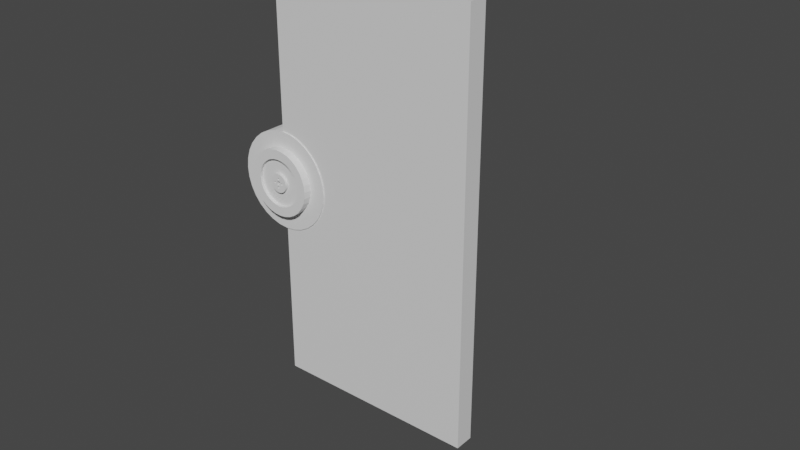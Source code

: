 # Source: CosmicDoorRight.blend  (saved by Blender 3.1.7; exported with 4.5.12 LTS)
import bpy
from mathutils import Matrix  # noqa: F401  (used for matrix-valued properties, if any)

bpy.ops.wm.read_factory_settings(use_empty=True)
scene = bpy.context.scene
scene.name = 'Scene'

# ---- collections
col_collection_1 = bpy.data.collections.new('Collection 1'); scene.collection.children.link(col_collection_1)

# ---- materials (node trees are filled in below, after node groups)
mat_material = bpy.data.materials.new('Material')
mat_material.alpha_threshold = 0.0
mat_material.use_transparent_shadow = False
mat_material.line_color = (0.0, 0.0, 0.0, 1.0)

# ---- material node trees
mat_material.use_nodes = True; mat_material.node_tree.nodes.clear()
_N = mat_material.node_tree.nodes; _L = mat_material.node_tree.links
n0 = _N.new('ShaderNodeOutputMaterial'); n0.name = 'Material Output'; n0.location = (300, 300)
n1 = _N.new('ShaderNodeBsdfPrincipled'); n1.name = 'Principled BSDF'; n1.location = (10, 300)
n1.distribution = 'GGX'
n1.subsurface_method = 'RANDOM_WALK_SKIN'
n1.inputs[2].default_value = 0.4
n1.inputs[3].default_value = 1.45
n1.inputs[27].default_value = (0.0, 0.0, 0.0, 1.0)
n1.inputs[28].default_value = 1.0
_L.new(n1.outputs[0], n0.inputs[0])
n0.is_active_output = True

# ---- world
world_world = bpy.data.worlds.new('World'); scene.world = world_world
world_world.use_nodes = True; world_world.node_tree.nodes.clear()
_N = world_world.node_tree.nodes; _L = world_world.node_tree.links
n0 = _N.new('ShaderNodeOutputWorld'); n0.name = 'World Output'; n0.location = (300, 300)
n1 = _N.new('ShaderNodeBackground'); n1.name = 'Background'; n1.location = (10, 300)
n1.inputs[0].default_value = (0.05088, 0.05088, 0.05088, 1.0)
_L.new(n1.outputs[0], n0.inputs[0])
n0.is_active_output = True
world_world.color = (0.05088, 0.05088, 0.05088)
world_world.use_sun_shadow = False
world_world.sun_shadow_jitter_overblur = 0.0

# ---- meshes
me_cube = bpy.data.meshes.new('Cube')
me_cube.from_pydata([(0.0, 0.0927, 4.0), (0.0, 0.0927, 0.001536), (0.0, -0.0927, 4.0), (0.0, -0.0927, -0.001536), (-2.0, 0.0927, 4.0), (-2.0, 0.0927, 0.001536), (-2.0, -0.0927, 4.0), (-2.0, -0.0927, -0.001536)], [], [(0, 4, 6, 2), (3, 2, 6, 7), (7, 6, 4, 5), (5, 1, 3, 7), (1, 0, 2, 3), (5, 4, 0, 1)])
_uv = me_cube.uv_layers.new(name='UVMap')
_uv.uv.foreach_set('vector', [0.625, 0.5, 0.875, 0.5, 0.875, 0.75, 0.625, 0.75, 0.375, 0.75, 0.625, 0.75, 0.625, 1.0, 0.375, 1.0, 0.375, 0.0, 0.625, 0.0, 0.625, 0.25, 0.375, 0.25, 0.125, 0.5, 0.375, 0.5, 0.375, 0.75, 0.125, 0.75, 0.375, 0.5, 0.625, 0.5, 0.625, 0.75, 0.375, 0.75, 0.375, 0.25, 0.625, 0.25, 0.625, 0.5, 0.375, 0.5])
me_cube.materials.append(mat_material)
me_cube.use_remesh_preserve_volume = False
me_cube.use_remesh_preserve_attributes = False
me_cube.use_mirror_vertex_groups = False
me_cube.update()
me_cylinder_002 = bpy.data.meshes.new('Cylinder.002')
me_cylinder_002.from_pydata([(0.08752, 0.02393, 0.1455), (-0.003191, 0.1112, 0.1454), (-0.003191, -0.06449, 0.1447), (-0.09046, 0.02393, 0.1455), (0.0, 1.0, -0.15), (0.0, 1.0, 0.15), (0.09219, 0.02347, 0.1455), (0.00148, 0.1107, 0.1454), (-0.08579, 0.02347, 0.1455), (-0.001803, 0.1917, 0.2593), (0.00148, -0.06495, 0.1447), (-0.04345, -0.0417, 0.1554), (0.005972, 0.1094, 0.1454), (0.005972, -0.06631, 0.1447), (-0.0813, 0.02211, 0.1455), (0.09669, 0.02211, 0.1455), (-0.04345, 0.0417, 0.1554), (3.228e-07, 0.4844, 0.2167), (0.1951, 0.9808, -0.15), (0.01011, 0.1072, 0.1454), (0.01011, -0.06852, 0.1447), (-0.07716, 0.01989, 0.1455), (0.1008, 0.01989, 0.1455), (0.03563, 0.188, 0.2593), (3.228e-07, 0.677, 0.2604), (0.01374, 0.1042, 0.1454), (-0.07353, 0.01692, 0.1455), (0.1045, 0.01692, 0.1455), (0.01374, -0.0715, 0.1447), (0.03994, -0.0417, 0.1554), (0.1951, 0.9808, 0.15), (-0.07055, 0.01329, 0.1455), (0.1074, 0.01329, 0.1455), (0.01672, 0.1006, 0.1454), (0.01672, -0.07513, 0.1447), (0.03994, 0.0417, 0.1554), (-0.06834, 0.009148, 0.1455), (0.01893, 0.09642, 0.1454), (0.07163, 0.1771, 0.2593), (0.1096, 0.009148, 0.1455), (0.01893, -0.07927, 0.1447), (0.3827, 0.9239, -0.15), (0.111, 0.004656, 0.1455), (-0.06698, 0.004656, 0.1455), (0.02029, 0.09193, 0.1454), (0.09449, 0.475, 0.2167), (0.02029, -0.08376, 0.1447), (0.1048, 0.1594, 0.2593), (0.3827, 0.9239, 0.15), (0.02075, -0.08843, 0.1447), (0.1115, -1.478e-05, 0.1455), (0.02075, 0.08725, 0.1454), (-0.06652, -1.478e-05, 0.1455), (0.1321, 0.6639, 0.2604), (-0.06698, -0.004686, 0.1455), (0.02029, 0.08258, 0.1454), (0.02029, -0.0931, 0.1447), (0.1339, 0.1355, 0.2593), (0.111, -0.004686, 0.1455), (0.5556, 0.8315, -0.15), (0.5556, 0.8315, 0.15), (-0.06834, -0.009177, 0.1455), (0.01893, 0.07809, 0.1454), (0.01893, -0.09759, 0.1447), (0.1096, -0.009177, 0.1455), (0.1578, 0.1064, 0.2593), (0.01672, 0.07395, 0.1454), (-0.07055, -0.01332, 0.1455), (0.01672, -0.1017, 0.1447), (0.1074, -0.01332, 0.1455), (0.1854, 0.4475, 0.2167), (0.7071, 0.7071, -0.15), (0.01374, -0.1054, 0.1447), (-0.07353, -0.01694, 0.1455), (0.1045, -0.01694, 0.1455), (0.1755, 0.07326, 0.2593), (0.01374, 0.07032, 0.1454), (0.2591, 0.6254, 0.2604), (0.01011, -0.1083, 0.1447), (0.01011, 0.06735, 0.1454), (0.7071, 0.7071, 0.15), (-0.07716, -0.01992, 0.1455), (0.1008, -0.01992, 0.1455), (0.1864, 0.03726, 0.2593), (0.09669, -0.02214, 0.1455), (-0.0813, -0.02214, 0.1455), (0.005972, -0.1106, 0.1447), (0.005972, 0.06513, 0.1454), (0.8315, 0.5556, -0.15), (0.1901, -0.000176, 0.2593), (0.09219, -0.0235, 0.1455), (-0.08579, -0.0235, 0.1455), (0.00148, -0.1119, 0.1447), (0.2691, 0.4027, 0.2167), (0.00148, 0.06377, 0.1454), (0.8315, 0.5556, 0.15), (0.08752, -0.02396, 0.1455), (-0.003191, -0.1124, 0.1447), (-0.003191, 0.06331, 0.1454), (0.3761, 0.5629, 0.2604), (-0.09046, -0.02396, 0.1455), (0.1864, -0.03761, 0.2593), (-0.007862, -0.1119, 0.1447), (0.08285, -0.0235, 0.1455), (-0.09513, -0.0235, 0.1455), (0.9239, 0.3827, -0.15), (-0.007862, 0.06377, 0.1454), (0.9239, 0.3827, 0.15), (-0.01235, 0.06513, 0.1454), (0.1755, -0.07361, 0.2593), (-0.01235, -0.1106, 0.1447), (0.07836, -0.02214, 0.1455), (-0.09962, -0.02214, 0.1455), (0.3425, 0.3425, 0.2167), (-0.01649, 0.06735, 0.1454), (0.9808, 0.1951, -0.15), (-0.1038, -0.01992, 0.1455), (-0.01649, -0.1083, 0.1447), (0.07422, -0.01992, 0.1455), (0.1578, -0.1068, 0.2593), (-0.02012, 0.07032, 0.1454), (-0.1074, -0.01694, 0.1455), (0.4787, 0.4787, 0.2604), (-0.02012, -0.1054, 0.1447), (0.07059, -0.01694, 0.1455), (0.1339, -0.1359, 0.2593), (-0.0231, 0.07395, 0.1454), (0.9808, 0.1951, 0.15), (-0.1104, -0.01332, 0.1455), (-0.0231, -0.1017, 0.1447), (0.06761, -0.01332, 0.1455), (1.0, -4.371e-08, -0.15), (0.1048, -0.1597, 0.2593), (-0.02531, 0.07809, 0.1454), (-0.1126, -0.009177, 0.1455), (-0.02531, -0.09759, 0.1447), (0.0654, -0.009177, 0.1455), (0.4027, 0.2691, 0.2167), (-0.02667, -0.0931, 0.1447), (-0.02667, 0.08258, 0.1454), (-0.1139, -0.004686, 0.1455), (0.5629, 0.3761, 0.2604), (0.06404, -0.004686, 0.1455), (0.07163, -0.1775, 0.2593), (0.06358, -1.478e-05, 0.1455), (1.0, -4.371e-08, 0.15), (-0.02713, -0.08843, 0.1447), (-0.1144, -1.478e-05, 0.1455), (-0.02713, 0.08725, 0.1454), (0.9808, -0.1951, -0.15), (0.4475, 0.1854, 0.2167), (-0.02667, -0.08376, 0.1447), (0.06404, 0.004656, 0.1455), (-0.1139, 0.004656, 0.1455), (-0.02667, 0.09193, 0.1454), (0.03563, -0.1884, 0.2593), (-0.02531, 0.09642, 0.1454), (0.0654, 0.009148, 0.1455), (-0.02531, -0.07927, 0.1447), (-0.1126, 0.009148, 0.1455), (0.9808, -0.1951, 0.15), (-0.001803, -0.1921, 0.2593), (0.06761, 0.01329, 0.1455), (-0.0231, -0.07513, 0.1447), (-0.1104, 0.01329, 0.1455), (0.6254, 0.2591, 0.2604), (-0.0231, 0.1006, 0.1454), (0.9239, -0.3827, -0.15), (-0.1074, 0.01692, 0.1455), (-0.02012, 0.1042, 0.1454), (-0.02012, -0.0715, 0.1447), (0.07059, 0.01692, 0.1455), (0.9239, -0.3827, 0.15), (-0.03924, -0.1884, 0.2593), (-0.01649, 0.1072, 0.1454), (-0.1038, 0.01989, 0.1455), (0.475, 0.09449, 0.2167), (0.07422, 0.01989, 0.1455), (-0.01649, -0.06852, 0.1447), (0.8315, -0.5556, -0.15), (0.07836, 0.02211, 0.1455), (-0.01235, -0.06631, 0.1447), (-0.07524, -0.1775, 0.2593), (-0.09962, 0.02211, 0.1455), (-0.01235, 0.1094, 0.1454), (0.8315, -0.5556, 0.15), (0.664, 0.1321, 0.2604), (-0.007862, 0.1107, 0.1454), (0.08285, 0.02347, 0.1455), (-0.09513, 0.02347, 0.1455), (-0.007862, -0.06495, 0.1447), (-0.1084, -0.1597, 0.2593), (0.7071, -0.7071, -0.15), (0.7071, -0.7071, 0.15), (-0.1375, -0.1359, 0.2593), (0.4844, -2.117e-08, 0.2167), (0.677, -2.959e-08, 0.2604), (-0.1614, -0.1068, 0.2593), (0.5556, -0.8315, -0.15), (0.5556, -0.8315, 0.15), (-0.1791, -0.07361, 0.2593), (0.3827, -0.9239, -0.15), (-0.19, -0.03761, 0.2593), (0.475, -0.09449, 0.2167), (0.664, -0.1321, 0.2604), (-0.1937, -0.000176, 0.2593), (0.3827, -0.9239, 0.15), (0.1951, -0.9808, -0.15), (0.4475, -0.1854, 0.2167), (-0.19, 0.03726, 0.2593), (0.1951, -0.9808, 0.15), (0.6254, -0.2591, 0.2604), (-0.1791, 0.07326, 0.2593), (-8.742e-08, -1.0, -0.15), (-8.742e-08, -1.0, 0.15), (-0.1614, 0.1064, 0.2593), (-0.1951, -0.9808, -0.15), (0.4027, -0.2691, 0.2167), (-0.1375, 0.1355, 0.2593), (0.5629, -0.3761, 0.2604), (-0.1951, -0.9808, 0.15), (-0.1084, 0.1594, 0.2593), (-0.3827, -0.9239, -0.15), (-0.07524, 0.1771, 0.2593), (0.3425, -0.3425, 0.2167), (-0.3827, -0.9239, 0.15), (-0.5556, -0.8315, -0.15), (-0.03924, 0.188, 0.2593), (0.4787, -0.4787, 0.2604), (-0.5556, -0.8315, 0.15), (0.2691, -0.4027, 0.2167), (-0.7071, -0.7071, -0.15), (-0.7071, -0.7071, 0.15), (0.3761, -0.5629, 0.2604), (-0.8315, -0.5556, -0.15), (0.1854, -0.4475, 0.2167), (-0.8315, -0.5556, 0.15), (-0.9239, -0.3827, -0.15), (0.2591, -0.6254, 0.2604), (-0.9239, -0.3827, 0.15), (0.09449, -0.475, 0.2167), (-0.9808, -0.1951, -0.15), (0.1321, -0.6639, 0.2604), (-0.9808, -0.1951, 0.15), (-1.0, 1.192e-08, -0.15), (-1.0, 1.192e-08, 0.15), (2.805e-07, -0.4844, 0.2167), (-0.9808, 0.1951, -0.15), (2.636e-07, -0.677, 0.2604), (-0.9808, 0.1951, 0.15), (-0.9239, 0.3827, -0.15), (-0.09449, -0.475, 0.2167), (-0.9239, 0.3827, 0.15), (-0.1321, -0.6639, 0.2604), (-0.8315, 0.5556, -0.15), (-0.8315, 0.5556, 0.15), (-0.1854, -0.4475, 0.2167), (-0.7071, 0.7071, -0.15), (-0.2591, -0.6254, 0.2604), (-0.7071, 0.7071, 0.15), (-0.5556, 0.8315, -0.15), (-0.2691, -0.4027, 0.2167), (-0.5556, 0.8315, 0.15), (-0.3761, -0.5629, 0.2604), (-0.3827, 0.9239, -0.15), (-0.3827, 0.9239, 0.15), (-0.3425, -0.3425, 0.2167), (-0.1951, 0.9808, -0.15), (-0.4787, -0.4787, 0.2604), (-0.1951, 0.9808, 0.15), (-0.4027, -0.2691, 0.2167), (-0.5629, -0.3761, 0.2604), (-0.4475, -0.1854, 0.2167), (-0.6254, -0.2591, 0.2604), (-0.475, -0.09449, 0.2167), (-0.6639, -0.1321, 0.2604), (-0.4844, 5.776e-09, 0.2167), (-0.677, 8.073e-09, 0.2604), (-0.475, 0.09449, 0.2167), (-0.6639, 0.1321, 0.2604), (-0.4475, 0.1854, 0.2167), (-0.6254, 0.2591, 0.2604), (-0.4027, 0.2691, 0.2167), (-0.5629, 0.3761, 0.2604), (-0.3425, 0.3425, 0.2167), (-0.4787, 0.4787, 0.2604), (-0.2691, 0.4027, 0.2167), (-0.3761, 0.5629, 0.2604), (-0.1854, 0.4475, 0.2167), (-0.2591, 0.6254, 0.2604), (-0.09449, 0.475, 0.2167), (-0.1321, 0.6639, 0.2604), (-0.1854, 0.4475, 0.2604), (-0.4475, -0.1854, 0.2604), (0.1854, -0.4475, 0.2604), (0.4475, 0.1854, 0.2604), (-0.4844, 5.776e-09, 0.2604), (-0.475, -0.09449, 0.2604), (-0.475, 0.09449, 0.2604), (-0.4475, 0.1854, 0.2604), (-0.3425, 0.3425, 0.2604), (-0.4027, -0.2691, 0.2604), (-0.4027, 0.2691, 0.2604), (-0.2691, -0.4027, 0.2604), (-0.1854, -0.4475, 0.2604), (3.228e-07, 0.4844, 0.2604), (0.1854, 0.4475, 0.2604), (0.09449, 0.475, 0.2604), (-0.09449, 0.475, 0.2604), (-0.3425, -0.3425, 0.2604), (-0.2691, 0.4027, 0.2604), (-0.09449, -0.475, 0.2604), (2.805e-07, -0.4844, 0.2604), (0.09449, -0.475, 0.2604), (0.2691, 0.4027, 0.2604), (0.2691, -0.4027, 0.2604), (0.4027, -0.2691, 0.2604), (0.4027, 0.2691, 0.2604), (0.4844, -2.117e-08, 0.2604), (0.475, 0.09449, 0.2604), (0.4475, -0.1854, 0.2604), (0.475, -0.09449, 0.2604), (0.3425, -0.3425, 0.2604), (0.3425, 0.3425, 0.2604), (-0.677, 8.073e-09, 0.15), (-0.6254, -0.2591, 0.15), (-0.6639, -0.1321, 0.15), (-0.6639, 0.1321, 0.15), (-0.5629, -0.3761, 0.15), (-0.5629, 0.3761, 0.15), (-0.6254, 0.2591, 0.15), (-0.4787, 0.4787, 0.15), (-0.3761, -0.5629, 0.15), (-0.3761, 0.5629, 0.15), (-0.1321, 0.6639, 0.15), (0.1321, 0.6639, 0.15), (3.228e-07, 0.677, 0.15), (-0.2591, 0.6254, 0.15), (-0.4787, -0.4787, 0.15), (-0.2591, -0.6254, 0.15), (2.636e-07, -0.677, 0.15), (0.1321, -0.6639, 0.15), (-0.1321, -0.6639, 0.15), (0.2591, 0.6254, 0.15), (0.3761, 0.5629, 0.15), (0.2591, -0.6254, 0.15), (0.5629, -0.3761, 0.15), (0.4787, -0.4787, 0.15), (0.5629, 0.3761, 0.15), (0.677, -2.959e-08, 0.15), (0.664, 0.1321, 0.15), (0.6254, -0.2591, 0.15), (0.664, -0.1321, 0.15), (0.6254, 0.2591, 0.15), (0.3761, -0.5629, 0.15), (0.4787, 0.4787, 0.15), (-0.1937, -0.000176, 0.2167), (-0.19, 0.03726, 0.2167), (-0.19, -0.03761, 0.2167), (-0.1614, -0.1068, 0.2167), (-0.1614, 0.1064, 0.2167), (-0.1375, -0.1359, 0.2167), (-0.1791, -0.07361, 0.2167), (-0.1791, 0.07326, 0.2167), (-0.1375, 0.1355, 0.2167), (-0.07524, -0.1775, 0.2167), (-0.1084, -0.1597, 0.2167), (-0.1084, 0.1594, 0.2167), (0.03563, -0.1884, 0.2167), (-0.001803, -0.1921, 0.2167), (0.1048, -0.1597, 0.2167), (0.07163, -0.1775, 0.2167), (-0.03924, -0.1884, 0.2167), (-0.07524, 0.1771, 0.2167), (-0.001803, 0.1917, 0.2167), (-0.03924, 0.188, 0.2167), (0.07163, 0.1771, 0.2167), (0.1048, 0.1594, 0.2167), (0.03563, 0.188, 0.2167), (0.1578, -0.1068, 0.2167), (0.1578, 0.1064, 0.2167), (0.1901, -0.000176, 0.2167), (0.1864, -0.03761, 0.2167), (0.1864, 0.03726, 0.2167), (0.1755, -0.07361, 0.2167), (0.1755, 0.07326, 0.2167), (0.1339, 0.1355, 0.2167), (0.1339, -0.1359, 0.2167), (-0.04345, -0.0417, 0.2593), (-0.04345, 0.0417, 0.2593), (0.03994, -0.0417, 0.2593), (0.03994, 0.0417, 0.2593), (-0.02713, -0.08843, 0.2593), (-0.02667, -0.0931, 0.2593), (-0.02667, -0.08376, 0.2593), (-0.02531, -0.09759, 0.2593), (-0.0231, -0.07513, 0.2593), (-0.0231, -0.1017, 0.2593), (-0.02531, -0.07927, 0.2593), (-0.02012, -0.1054, 0.2593), (-0.01817, -0.107, 0.2593), (-0.01649, -0.06852, 0.2593), (-0.007862, -0.1119, 0.2593), (-0.01235, -0.1106, 0.2593), (-0.007862, -0.06495, 0.2593), (-0.01649, -0.1083, 0.2593), (-0.01235, -0.06631, 0.2593), (-0.02012, -0.0715, 0.2593), (0.00148, -0.1119, 0.2593), (0.00148, -0.06495, 0.2593), (0.01011, -0.1083, 0.2593), (0.01011, -0.06852, 0.2593), (0.005972, -0.1106, 0.2593), (0.005972, -0.06631, 0.2593), (0.01672, -0.1017, 0.2593), (0.01672, -0.07513, 0.2593), (0.02075, -0.08843, 0.2593), (0.02029, -0.08376, 0.2593), (0.01893, -0.09759, 0.2593), (0.02029, -0.0931, 0.2593), (0.01893, -0.07927, 0.2593), (0.01374, -0.0715, 0.2593), (0.01374, -0.1054, 0.2593), (-0.003191, -0.1124, 0.2593), (-0.003191, -0.06449, 0.2593), (-0.003191, 0.1112, 0.2593), (0.00148, 0.1107, 0.2593), (0.005972, 0.1094, 0.2593), (0.01011, 0.1072, 0.2593), (0.01374, 0.1042, 0.2593), (0.01672, 0.1006, 0.2593), (0.01893, 0.09642, 0.2593), (0.02029, 0.09193, 0.2593), (0.02075, 0.08725, 0.2593), (0.02029, 0.08258, 0.2593), (0.01893, 0.07809, 0.2593), (0.01672, 0.07395, 0.2593), (0.01374, 0.07032, 0.2593), (0.01011, 0.06735, 0.2593), (0.005972, 0.06513, 0.2593), (0.00148, 0.06377, 0.2593), (-0.003191, 0.06331, 0.2593), (-0.007862, 0.06377, 0.2593), (-0.01235, 0.06513, 0.2593), (-0.01649, 0.06735, 0.2593), (-0.02012, 0.07032, 0.2593), (-0.0231, 0.07395, 0.2593), (-0.02531, 0.07809, 0.2593), (-0.02667, 0.08258, 0.2593), (-0.02713, 0.08725, 0.2593), (-0.02667, 0.09193, 0.2593), (-0.02531, 0.09642, 0.2593), (-0.0231, 0.1006, 0.2593), (-0.02012, 0.1042, 0.2593), (-0.01649, 0.1072, 0.2593), (-0.01235, 0.1094, 0.2593), (-0.007862, 0.1107, 0.2593), (0.08752, 0.02393, 0.2593), (0.09219, 0.02347, 0.2593), (0.09669, 0.02211, 0.2593), (0.1008, 0.01989, 0.2593), (0.1045, 0.01692, 0.2593), (0.1074, 0.01329, 0.2593), (0.1096, 0.009148, 0.2593), (0.111, 0.004656, 0.2593), (0.1115, -1.478e-05, 0.2593), (0.111, -0.004686, 0.2593), (0.1096, -0.009177, 0.2593), (0.1074, -0.01332, 0.2593), (0.1045, -0.01694, 0.2593), (0.1008, -0.01992, 0.2593), (0.09669, -0.02214, 0.2593), (0.09219, -0.0235, 0.2593), (0.08752, -0.02396, 0.2593), (0.08285, -0.0235, 0.2593), (0.07836, -0.02214, 0.2593), (0.07422, -0.01992, 0.2593), (0.07059, -0.01694, 0.2593), (0.06761, -0.01332, 0.2593), (0.0654, -0.009177, 0.2593), (0.06404, -0.004686, 0.2593), (0.06358, -1.478e-05, 0.2593), (0.06404, 0.004656, 0.2593), (0.0654, 0.009148, 0.2593), (0.06761, 0.01329, 0.2593), (0.07059, 0.01692, 0.2593), (0.07422, 0.01989, 0.2593), (0.07836, 0.02211, 0.2593), (0.08285, 0.02347, 0.2593), (-0.09046, 0.02393, 0.2593), (-0.08579, 0.02347, 0.2593), (-0.0813, 0.02211, 0.2593), (-0.07716, 0.01989, 0.2593), (-0.07353, 0.01692, 0.2593), (-0.07055, 0.01329, 0.2593), (-0.06834, 0.009148, 0.2593), (-0.06698, 0.004656, 0.2593), (-0.06652, -1.478e-05, 0.2593), (-0.06698, -0.004686, 0.2593), (-0.06834, -0.009177, 0.2593), (-0.07055, -0.01332, 0.2593), (-0.07353, -0.01694, 0.2593), (-0.07716, -0.01992, 0.2593), (-0.0813, -0.02214, 0.2593), (-0.08579, -0.0235, 0.2593), (-0.09046, -0.02396, 0.2593), (-0.09513, -0.0235, 0.2593), (-0.09962, -0.02214, 0.2593), (-0.1038, -0.01992, 0.2593), (-0.1074, -0.01694, 0.2593), (-0.1104, -0.01332, 0.2593), (-0.1126, -0.009177, 0.2593), (-0.1139, -0.004686, 0.2593), (-0.1144, -1.478e-05, 0.2593), (-0.1139, 0.004656, 0.2593), (-0.1126, 0.009148, 0.2593), (-0.1104, 0.01329, 0.2593), (-0.1074, 0.01692, 0.2593), (-0.1038, 0.01989, 0.2593), (-0.09962, 0.02211, 0.2593), (-0.09513, 0.02347, 0.2593)], [], [(4, 5, 30, 18), (18, 30, 48, 41), (41, 48, 60, 59), (59, 60, 80, 71), (71, 80, 95, 88), (88, 95, 107, 105), (105, 107, 127, 115), (115, 127, 145, 131), (131, 145, 160, 149), (149, 160, 172, 167), (167, 172, 185, 179), (179, 185, 193, 192), (192, 193, 199, 198), (198, 199, 206, 201), (201, 206, 210, 207), (207, 210, 214, 213), (213, 214, 220, 216), (216, 220, 225, 222), (222, 225, 229, 226), (226, 229, 232, 231), (231, 232, 236, 234), (234, 236, 239, 237), (237, 239, 243, 241), (241, 243, 245, 244), (244, 245, 249, 247), (247, 249, 252, 250), (250, 252, 255, 254), (254, 255, 259, 257), (257, 259, 262, 260), (260, 262, 265, 264), (343, 48, 30, 5, 269, 265, 262, 259, 255, 252, 249, 245, 243, 239, 236, 232, 229, 225, 220, 214, 210, 206, 199, 193, 185, 172, 351, 346, 347, 354, 345, 341, 340, 342, 339, 332, 338, 328, 325, 326, 324, 327, 330, 329, 331, 333, 337, 334, 336, 335), (352, 351, 172, 160, 145, 127, 107, 95, 80, 60, 48, 343, 344, 355, 348, 353, 350, 349), (264, 265, 269, 267), (267, 269, 5, 4), (267, 4, 18, 41, 59, 71, 88, 105, 115, 131, 149, 167, 179, 192, 198, 201, 207, 213, 216, 222, 226, 231, 234, 237, 241, 244, 247, 250, 254, 257, 260, 264), (336, 24, 53, 335), (335, 53, 77, 343), (343, 77, 99, 344), (344, 99, 122, 355), (355, 122, 141, 348), (348, 141, 165, 353), (353, 165, 186, 350), (350, 186, 196, 349), (349, 196, 204, 352), (352, 204, 211, 351), (351, 211, 219, 346), (346, 219, 228, 347), (347, 228, 233, 354), (354, 233, 238, 345), (345, 238, 242, 341), (341, 242, 248, 340), (340, 248, 253, 342), (342, 253, 258, 339), (339, 258, 263, 332), (332, 263, 268, 338), (338, 268, 271, 328), (328, 271, 273, 325), (325, 273, 275, 326), (326, 275, 277, 324), (324, 277, 279, 327), (327, 279, 281, 330), (330, 281, 283, 329), (329, 283, 285, 331), (331, 285, 287, 333), (333, 287, 289, 337), (317, 295, 165, 141, 122, 99, 77, 53, 24, 291, 289, 287, 285, 283, 281, 279, 277, 275, 273, 271, 268, 263, 258, 304, 303, 309, 301, 293, 297, 296, 298, 299, 302, 300, 310, 292, 308, 305, 307, 306, 314, 323), (311, 304, 258, 253, 248, 242, 238, 233, 228, 219, 211, 204, 196, 186, 165, 295, 319, 318, 321, 320, 316, 322, 315, 294, 313, 312), (337, 289, 291, 334), (334, 291, 24, 336), (305, 17, 45, 307), (307, 45, 70, 306), (306, 70, 93, 314), (314, 93, 113, 323), (113, 137, 317, 323), (137, 150, 295, 317), (150, 176, 319, 295), (176, 195, 318, 319), (195, 203, 321, 318), (203, 208, 320, 321), (208, 217, 316, 320), (217, 224, 322, 316), (224, 230, 315, 322), (230, 235, 294, 315), (235, 240, 313, 294), (240, 246, 312, 313), (246, 251, 311, 312), (251, 256, 304, 311), (256, 261, 303, 304), (261, 266, 309, 303), (309, 266, 270, 301), (301, 270, 272, 293), (293, 272, 274, 297), (297, 274, 276, 296), (296, 276, 278, 298), (298, 278, 280, 299), (299, 280, 282, 302), (302, 282, 284, 300), (300, 284, 286, 310), (310, 286, 288, 292), (292, 288, 290, 308), (308, 290, 17, 305), (280, 278, 276, 274, 272, 270, 359, 362, 358, 356, 357, 363, 360, 364, 367, 286, 284, 282), (270, 266, 261, 256, 251, 246, 240, 235, 230, 224, 217, 208, 203, 195, 176, 150, 137, 113, 93, 70, 45, 17, 290, 288, 286, 367, 373, 375, 374, 378, 376, 377, 386, 380, 385, 383, 381, 382, 384, 379, 387, 370, 371, 368, 369, 372, 365, 366, 361, 359), (374, 9, 23, 378), (378, 23, 38, 376), (376, 38, 47, 377), (377, 47, 57, 386), (386, 57, 65, 380), (380, 65, 75, 385), (385, 75, 83, 383), (383, 83, 89, 381), (381, 89, 101, 382), (382, 101, 109, 384), (384, 109, 119, 379), (379, 119, 125, 387), (387, 125, 132, 370), (370, 132, 143, 371), (371, 143, 155, 368), (368, 155, 161, 369), (369, 161, 173, 372), (372, 173, 182, 365), (365, 182, 191, 366), (366, 191, 194, 361), (361, 194, 197, 359), (359, 197, 200, 362), (362, 200, 202, 358), (358, 202, 205, 356), (356, 205, 209, 357), (357, 209, 212, 363), (363, 212, 215, 360), (360, 215, 218, 364), (364, 218, 221, 367), (221, 223, 373, 367), (485, 391, 390, 477, 478, 479, 480, 481, 482, 483, 484), (477, 390, 388, 407, 401, 406, 404, 424, 409, 413, 411, 421, 415, 420, 417, 416, 419, 418, 414, 422, 410, 412, 408, 423, 402, 403, 405, 400, 182, 173, 161, 155, 143, 132, 125, 119, 109, 101, 89, 83, 75, 65, 391, 485, 486, 487, 488, 457, 458, 459, 460, 461, 462, 463, 464, 465, 466, 467, 468, 469, 470, 471, 472, 473, 474, 475, 476), (501, 388, 389, 493, 494, 495, 496, 497, 498, 499, 500), (388, 501, 502, 503, 504, 505, 506, 507, 508, 509, 510, 511, 512, 513, 514, 515, 516, 517, 518, 519, 520, 489, 490, 491, 492, 493, 389, 221, 218, 215, 212, 209, 205, 202, 200, 197, 194, 191, 182, 400, 399, 397, 395, 393, 392, 394, 398, 396, 407), (445, 389, 391, 65, 57, 47, 38, 23, 9, 227, 223, 454, 455, 456, 425, 426, 427, 428, 429, 430, 431, 432, 433, 434, 435, 436, 437, 438, 439, 440, 441, 442, 443, 444), (454, 223, 221, 389, 445, 446, 447, 448, 449, 450, 451, 452, 453), (373, 223, 227, 375), (375, 227, 9, 374), (388, 11, 16, 389), (11, 29, 35, 16), (35, 29, 390, 391), (29, 11, 388, 390), (389, 16, 35, 391), (425, 1, 7, 426), (426, 7, 12, 427), (427, 12, 19, 428), (428, 19, 25, 429), (25, 33, 430, 429), (33, 37, 431, 430), (37, 44, 432, 431), (44, 51, 433, 432), (51, 55, 434, 433), (55, 62, 435, 434), (62, 66, 436, 435), (66, 76, 437, 436), (76, 79, 438, 437), (79, 87, 439, 438), (87, 94, 440, 439), (94, 98, 441, 440), (98, 106, 442, 441), (106, 108, 443, 442), (108, 114, 444, 443), (114, 120, 445, 444), (445, 120, 126, 446), (446, 126, 133, 447), (447, 133, 139, 448), (448, 139, 148, 449), (449, 148, 154, 450), (450, 154, 156, 451), (451, 156, 166, 452), (452, 166, 169, 453), (453, 169, 174, 454), (454, 174, 184, 455), (455, 184, 187, 456), (456, 187, 1, 425), (126, 120, 114, 108, 106, 98, 94, 87, 79, 76, 66, 62, 55, 51, 44, 37, 33, 25, 19, 12, 7, 1, 187, 184, 174, 169, 166, 156, 154, 148, 139, 133), (424, 2, 10, 409), (409, 10, 13, 413), (413, 13, 20, 411), (411, 20, 28, 421), (28, 34, 415, 421), (34, 40, 420, 415), (40, 46, 417, 420), (46, 49, 416, 417), (49, 56, 419, 416), (56, 63, 418, 419), (63, 68, 414, 418), (68, 72, 422, 414), (72, 78, 410, 422), (78, 86, 412, 410), (86, 92, 408, 412), (92, 97, 423, 408), (97, 102, 402, 423), (102, 110, 403, 402), (110, 117, 405, 403), (117, 123, 399, 400, 405), (399, 123, 129, 397), (397, 129, 135, 395), (395, 135, 138, 393), (393, 138, 146, 392), (392, 146, 151, 394), (394, 151, 158, 398), (398, 158, 163, 396), (396, 163, 170, 407), (407, 170, 178, 401), (401, 178, 181, 406), (406, 181, 190, 404), (404, 190, 2, 424), (129, 123, 117, 110, 102, 97, 92, 86, 78, 72, 68, 63, 56, 49, 46, 40, 34, 28, 20, 13, 10, 2, 190, 181, 178, 170, 163, 158, 151, 146, 138, 135), (457, 0, 6, 458), (458, 6, 15, 459), (459, 15, 22, 460), (460, 22, 27, 461), (27, 32, 462, 461), (32, 39, 463, 462), (39, 42, 464, 463), (42, 50, 465, 464), (50, 58, 466, 465), (58, 64, 467, 466), (64, 69, 468, 467), (69, 74, 469, 468), (74, 82, 470, 469), (82, 84, 471, 470), (84, 90, 472, 471), (90, 96, 473, 472), (96, 103, 474, 473), (103, 111, 475, 474), (111, 118, 476, 475), (118, 124, 477, 476), (477, 124, 130, 478), (478, 130, 136, 479), (479, 136, 142, 480), (480, 142, 144, 481), (481, 144, 152, 482), (482, 152, 157, 483), (483, 157, 162, 484), (484, 162, 171, 485), (485, 171, 177, 486), (486, 177, 180, 487), (487, 180, 188, 488), (488, 188, 0, 457), (130, 124, 118, 111, 103, 96, 90, 84, 82, 74, 69, 64, 58, 50, 42, 39, 32, 27, 22, 15, 6, 0, 188, 180, 177, 171, 162, 157, 152, 144, 142, 136), (489, 3, 8, 490), (490, 8, 14, 491), (491, 14, 21, 492), (492, 21, 26, 493), (26, 31, 494, 493), (31, 36, 495, 494), (36, 43, 496, 495), (43, 52, 497, 496), (52, 54, 498, 497), (54, 61, 499, 498), (61, 67, 500, 499), (67, 73, 501, 500), (73, 81, 502, 501), (81, 85, 503, 502), (85, 91, 504, 503), (91, 100, 505, 504), (100, 104, 506, 505), (104, 112, 507, 506), (112, 116, 508, 507), (116, 121, 509, 508), (509, 121, 128, 510), (510, 128, 134, 511), (511, 134, 140, 512), (512, 140, 147, 513), (513, 147, 153, 514), (514, 153, 159, 515), (515, 159, 164, 516), (516, 164, 168, 517), (517, 168, 175, 518), (518, 175, 183, 519), (519, 183, 189, 520), (520, 189, 3, 489), (128, 121, 116, 112, 104, 100, 91, 85, 81, 73, 67, 61, 54, 52, 43, 36, 31, 26, 21, 14, 8, 3, 189, 183, 175, 168, 164, 159, 153, 147, 140, 134)])
_uv = me_cylinder_002.uv_layers.new(name='UVMap')
_uv.uv.foreach_set('vector', [1.0, 0.5, 1.0, 1.0, 0.9688, 1.0, 0.9688, 0.5, 0.9688, 0.5, 0.9688, 1.0, 0.9375, 1.0, 0.9375, 0.5, 0.9375, 0.5, 0.9375, 1.0, 0.9062, 1.0, 0.9062, 0.5, 0.9062, 0.5, 0.9062, 1.0, 0.875, 1.0, 0.875, 0.5, 0.875, 0.5, 0.875, 1.0, 0.8438, 1.0, 0.8438, 0.5, 0.8438, 0.5, 0.8438, 1.0, 0.8125, 1.0, 0.8125, 0.5, 0.8125, 0.5, 0.8125, 1.0, 0.7812, 1.0, 0.7812, 0.5, 0.7812, 0.5, 0.7812, 1.0, 0.75, 1.0, 0.75, 0.5, 0.75, 0.5, 0.75, 1.0, 0.7188, 1.0, 0.7188, 0.5, 0.7188, 0.5, 0.7188, 1.0, 0.6875, 1.0, 0.6875, 0.5, 0.6875, 0.5, 0.6875, 1.0, 0.6562, 1.0, 0.6562, 0.5, 0.6562, 0.5, 0.6562, 1.0, 0.625, 1.0, 0.625, 0.5, 0.625, 0.5, 0.625, 1.0, 0.5938, 1.0, 0.5938, 0.5, 0.5938, 0.5, 0.5938, 1.0, 0.5625, 1.0, 0.5625, 0.5, 0.5625, 0.5, 0.5625, 1.0, 0.5312, 1.0, 0.5312, 0.5, 0.5312, 0.5, 0.5312, 1.0, 0.5, 1.0, 0.5, 0.5, 0.5, 0.5, 0.5, 1.0, 0.4688, 1.0, 0.4688, 0.5, 0.4688, 0.5, 0.4688, 1.0, 0.4375, 1.0, 0.4375, 0.5, 0.4375, 0.5, 0.4375, 1.0, 0.4062, 1.0, 0.4062, 0.5, 0.4062, 0.5, 0.4062, 1.0, 0.375, 1.0, 0.375, 0.5, 0.375, 0.5, 0.375, 1.0, 0.3438, 1.0, 0.3438, 0.5, 0.3438, 0.5, 0.3438, 1.0, 0.3125, 1.0, 0.3125, 0.5, 0.3125, 0.5, 0.3125, 1.0, 0.2812, 1.0, 0.2812, 0.5, 0.2812, 0.5, 0.2812, 1.0, 0.25, 1.0, 0.25, 0.5, 0.25, 0.5, 0.25, 1.0, 0.2188, 1.0, 0.2188, 0.5, 0.2188, 0.5, 0.2188, 1.0, 0.1875, 1.0, 0.1875, 0.5, 0.1875, 0.5, 0.1875, 1.0, 0.1562, 1.0, 0.1562, 0.5, 0.1562, 0.5, 0.1562, 1.0, 0.125, 1.0, 0.125, 0.5, 0.125, 0.5, 0.125, 1.0, 0.09375, 1.0, 0.09375, 0.5, 0.09375, 0.5, 0.09375, 1.0, 0.0625, 1.0, 0.0625, 0.5, 0.3122, 0.4001, 0.3418, 0.4717, 0.2968, 0.4854, 0.25, 0.49, 0.2032, 0.4854, 0.1582, 0.4717, 0.1167, 0.4496, 0.08029, 0.4197, 0.05045, 0.3833, 0.02827, 0.3418, 0.01461, 0.2968, 0.01, 0.25, 0.01461, 0.2032, 0.02827, 0.1582, 0.05045, 0.1167, 0.08029, 0.08029, 0.1167, 0.05045, 0.1582, 0.02827, 0.2032, 0.01461, 0.25, 0.01, 0.2968, 0.01461, 0.3418, 0.02827, 0.3833, 0.05045, 0.4197, 0.08029, 0.4496, 0.1167, 0.4717, 0.1582, 0.4001, 0.1878, 0.3851, 0.1597, 0.3649, 0.1351, 0.3403, 0.1149, 0.3122, 0.0999, 0.2817, 0.09065, 0.25, 0.08753, 0.2183, 0.09065, 0.1878, 0.0999, 0.1597, 0.1149, 0.1351, 0.1351, 0.1149, 0.1597, 0.0999, 0.1878, 0.09065, 0.2183, 0.08753, 0.25, 0.09065, 0.2817, 0.0999, 0.3122, 0.1149, 0.3403, 0.1351, 0.3649, 0.1597, 0.3851, 0.1878, 0.4001, 0.2183, 0.4093, 0.25, 0.4125, 0.2817, 0.4093, 0.4093, 0.2183, 0.4001, 0.1878, 0.4717, 0.1582, 0.4854, 0.2032, 0.49, 0.25, 0.4854, 0.2968, 0.4717, 0.3418, 0.4496, 0.3833, 0.4197, 0.4197, 0.3833, 0.4496, 0.3418, 0.4717, 0.3122, 0.4001, 0.3403, 0.3851, 0.3649, 0.3649, 0.3851, 0.3403, 0.4001, 0.3122, 0.4093, 0.2817, 0.4125, 0.25, 0.0625, 0.5, 0.0625, 1.0, 0.03125, 1.0, 0.03125, 0.5, 0.03125, 0.5, 0.03125, 1.0, 0.0, 1.0, 0.0, 0.5, 0.7032, 0.4854, 0.75, 0.49, 0.7968, 0.4854, 0.8418, 0.4717, 0.8833, 0.4496, 0.9197, 0.4197, 0.9496, 0.3833, 0.9717, 0.3418, 0.9854, 0.2968, 0.99, 0.25, 0.9854, 0.2032, 0.9717, 0.1582, 0.9496, 0.1167, 0.9197, 0.08029, 0.8833, 0.05045, 0.8418, 0.02827, 0.7968, 0.01461, 0.75, 0.01, 0.7032, 0.01461, 0.6582, 0.02827, 0.6167, 0.05045, 0.5803, 0.08029, 0.5504, 0.1167, 0.5283, 0.1582, 0.5146, 0.2032, 0.51, 0.25, 0.5146, 0.2968, 0.5283, 0.3418, 0.5504, 0.3833, 0.5803, 0.4197, 0.6167, 0.4496, 0.6582, 0.4717, 1.0, 0.5952, 1.0, 1.0, 0.9688, 1.0, 0.9688, 0.5952, 0.9688, 0.5952, 0.9688, 1.0, 0.9375, 1.0, 0.9375, 0.5952, 0.9375, 0.5952, 0.9375, 1.0, 0.9062, 1.0, 0.9062, 0.5952, 0.9062, 0.5952, 0.9062, 1.0, 0.875, 1.0, 0.875, 0.5952, 0.875, 0.5952, 0.875, 1.0, 0.8438, 1.0, 0.8438, 0.5952, 0.8438, 0.5952, 0.8438, 1.0, 0.8125, 1.0, 0.8125, 0.5952, 0.8125, 0.5952, 0.8125, 1.0, 0.7812, 1.0, 0.7812, 0.5952, 0.7812, 0.5952, 0.7812, 1.0, 0.75, 1.0, 0.75, 0.5952, 0.75, 0.5952, 0.75, 1.0, 0.7188, 1.0, 0.7188, 0.5952, 0.7188, 0.5952, 0.7188, 1.0, 0.6875, 1.0, 0.6875, 0.5952, 0.6875, 0.5952, 0.6875, 1.0, 0.6562, 1.0, 0.6562, 0.5952, 0.6562, 0.5952, 0.6562, 1.0, 0.625, 1.0, 0.625, 0.5952, 0.625, 0.5952, 0.625, 1.0, 0.5938, 1.0, 0.5938, 0.5952, 0.5938, 0.5952, 0.5938, 1.0, 0.5625, 1.0, 0.5625, 0.5952, 0.5625, 0.5952, 0.5625, 1.0, 0.5312, 1.0, 0.5312, 0.5952, 0.5312, 0.5952, 0.5312, 1.0, 0.5, 1.0, 0.5, 0.5952, 0.5, 0.5952, 0.5, 1.0, 0.4688, 1.0, 0.4688, 0.5952, 0.4687, 0.5952, 0.4688, 1.0, 0.4375, 1.0, 0.4375, 0.5952, 0.4375, 0.5952, 0.4375, 1.0, 0.4062, 1.0, 0.4062, 0.5952, 0.4062, 0.5952, 0.4062, 1.0, 0.375, 1.0, 0.375, 0.5952, 0.375, 0.5952, 0.375, 1.0, 0.3438, 1.0, 0.3438, 0.5952, 0.3438, 0.5952, 0.3438, 1.0, 0.3125, 1.0, 0.3125, 0.5952, 0.3125, 0.5952, 0.3125, 1.0, 0.2812, 1.0, 0.2812, 0.5952, 0.2812, 0.5952, 0.2812, 1.0, 0.25, 1.0, 0.25, 0.5952, 0.25, 0.5952, 0.25, 1.0, 0.2188, 1.0, 0.2188, 0.5952, 0.2188, 0.5952, 0.2188, 1.0, 0.1875, 1.0, 0.1875, 0.5952, 0.1875, 0.5952, 0.1875, 1.0, 0.1562, 1.0, 0.1562, 0.5952, 0.1562, 0.5952, 0.1562, 1.0, 0.125, 1.0, 0.125, 0.5952, 0.125, 0.5952, 0.125, 1.0, 0.09375, 1.0, 0.09375, 0.5952, 0.09375, 0.5952, 0.09375, 1.0, 0.0625, 1.0, 0.0625, 0.5952, 0.3928, 0.3454, 0.4086, 0.3157, 0.4717, 0.3418, 0.4496, 0.3833, 0.4197, 0.4197, 0.3833, 0.4496, 0.3418, 0.4717, 0.2968, 0.4854, 0.25, 0.49, 0.2032, 0.4854, 0.1582, 0.4717, 0.1167, 0.4496, 0.08029, 0.4197, 0.05045, 0.3833, 0.02827, 0.3418, 0.01461, 0.2968, 0.01, 0.25, 0.01461, 0.2032, 0.02827, 0.1582, 0.05045, 0.1167, 0.08029, 0.08029, 0.1167, 0.05045, 0.1582, 0.02827, 0.1843, 0.09135, 0.1546, 0.1072, 0.1286, 0.1286, 0.1072, 0.1546, 0.09135, 0.1843, 0.08158, 0.2165, 0.07828, 0.25, 0.08158, 0.2835, 0.09135, 0.3157, 0.1072, 0.3454, 0.1286, 0.3714, 0.1546, 0.3928, 0.1843, 0.4086, 0.2165, 0.4184, 0.25, 0.4217, 0.2835, 0.4184, 0.3157, 0.4086, 0.3454, 0.3928, 0.3714, 0.3714, 0.2165, 0.08158, 0.1843, 0.09135, 0.1582, 0.02827, 0.2032, 0.01461, 0.25, 0.01, 0.2968, 0.01461, 0.3418, 0.02827, 0.3833, 0.05045, 0.4197, 0.08029, 0.4496, 0.1167, 0.4717, 0.1582, 0.4854, 0.2032, 0.49, 0.25, 0.4854, 0.2968, 0.4717, 0.3418, 0.4086, 0.3157, 0.4184, 0.2835, 0.4217, 0.25, 0.4184, 0.2165, 0.4086, 0.1843, 0.3928, 0.1546, 0.3714, 0.1286, 0.3454, 0.1072, 0.3157, 0.09135, 0.2835, 0.08158, 0.25, 0.07828, 0.0625, 0.5952, 0.0625, 1.0, 0.03125, 1.0, 0.03125, 0.5952, 0.03125, 0.5952, 0.03125, 1.0, 0.0, 1.0, 0.0, 0.5952, 1.0, 0.724, 1.0, 0.5, 0.9688, 0.5, 0.9688, 0.724, 0.9688, 0.724, 0.9688, 0.5, 0.9375, 0.5, 0.9375, 0.724, 0.9375, 0.724, 0.9375, 0.5, 0.9062, 0.5, 0.9062, 0.724, 0.9062, 0.724, 0.9062, 0.5, 0.875, 0.5, 0.875, 0.724, 0.875, 0.5, 0.8438, 0.5, 0.8438, 0.724, 0.875, 0.724, 0.8438, 0.5, 0.8125, 0.5, 0.8125, 0.724, 0.8438, 0.724, 0.8125, 0.5, 0.7812, 0.5, 0.7812, 0.724, 0.8125, 0.724, 0.7812, 0.5, 0.75, 0.5, 0.75, 0.724, 0.7812, 0.724, 0.75, 0.5, 0.7188, 0.5, 0.7188, 0.724, 0.75, 0.724, 0.7188, 0.5, 0.6875, 0.5, 0.6875, 0.724, 0.7188, 0.724, 0.6875, 0.5, 0.6562, 0.5, 0.6562, 0.724, 0.6875, 0.724, 0.6562, 0.5, 0.625, 0.5, 0.625, 0.724, 0.6562, 0.724, 0.625, 0.5, 0.5938, 0.5, 0.5938, 0.724, 0.625, 0.724, 0.5938, 0.5, 0.5625, 0.5, 0.5625, 0.724, 0.5938, 0.724, 0.5625, 0.5, 0.5312, 0.5, 0.5312, 0.724, 0.5625, 0.724, 0.5312, 0.5, 0.5, 0.5, 0.5, 0.724, 0.5312, 0.724, 0.5, 0.5, 0.4688, 0.5, 0.4688, 0.724, 0.5, 0.724, 0.4688, 0.5, 0.4375, 0.5, 0.4375, 0.724, 0.4688, 0.724, 0.4375, 0.5, 0.4062, 0.5, 0.4062, 0.724, 0.4375, 0.724, 0.4062, 0.5, 0.375, 0.5, 0.375, 0.724, 0.4062, 0.724, 0.375, 0.724, 0.375, 0.5, 0.3438, 0.5, 0.3438, 0.724, 0.3438, 0.724, 0.3438, 0.5, 0.3125, 0.5, 0.3125, 0.724, 0.3125, 0.724, 0.3125, 0.5, 0.2812, 0.5, 0.2812, 0.724, 0.2812, 0.724, 0.2812, 0.5, 0.25, 0.5, 0.25, 0.724, 0.25, 0.724, 0.25, 0.5, 0.2188, 0.5, 0.2188, 0.724, 0.2188, 0.724, 0.2188, 0.5, 0.1875, 0.5, 0.1875, 0.724, 0.1875, 0.724, 0.1875, 0.5, 0.1562, 0.5, 0.1562, 0.724, 0.1562, 0.724, 0.1562, 0.5, 0.125, 0.5, 0.125, 0.724, 0.125, 0.724, 0.125, 0.5, 0.09375, 0.5, 0.09375, 0.724, 0.09375, 0.724, 0.09375, 0.5, 0.0625, 0.5, 0.0625, 0.724, 0.0625, 0.724, 0.0625, 0.5, 0.03125, 0.5, 0.03125, 0.724, 0.03125, 0.724, 0.03125, 0.5, 0.0, 0.5, 0.0, 0.724, 0.5283, 0.3418, 0.5146, 0.2968, 0.51, 0.25, 0.5146, 0.2032, 0.5283, 0.1582, 0.5504, 0.1167, 0.67, 0.1971, 0.6613, 0.2135, 0.6558, 0.2314, 0.654, 0.2499, 0.6558, 0.2685, 0.6613, 0.2863, 0.67, 0.3027, 0.6819, 0.3171, 0.6963, 0.329, 0.6167, 0.4496, 0.5803, 0.4197, 0.5504, 0.3833, 0.5504, 0.1167, 0.5803, 0.08029, 0.6167, 0.05045, 0.6582, 0.02827, 0.7032, 0.01461, 0.75, 0.01, 0.7968, 0.01461, 0.8418, 0.02827, 0.8833, 0.05045, 0.9197, 0.08029, 0.9496, 0.1167, 0.9717, 0.1582, 0.9854, 0.2032, 0.99, 0.25, 0.9854, 0.2968, 0.9717, 0.3418, 0.9496, 0.3833, 0.9197, 0.4197, 0.8833, 0.4496, 0.8418, 0.4717, 0.7968, 0.4854, 0.75, 0.49, 0.7032, 0.4854, 0.6582, 0.4717, 0.6167, 0.4496, 0.6963, 0.329, 0.7127, 0.3378, 0.7306, 0.3432, 0.7491, 0.345, 0.7677, 0.3432, 0.7855, 0.3378, 0.8019, 0.329, 0.8163, 0.3171, 0.8282, 0.3027, 0.837, 0.2863, 0.8424, 0.2685, 0.8442, 0.2499, 0.8424, 0.2314, 0.837, 0.2135, 0.8282, 0.1971, 0.8163, 0.1827, 0.8019, 0.1709, 0.7855, 0.1621, 0.7677, 0.1567, 0.7491, 0.1548, 0.7306, 0.1567, 0.7127, 0.1621, 0.6963, 0.1709, 0.6819, 0.1827, 0.67, 0.1971, 1.0, 0.9393, 1.0, 1.0, 0.9688, 1.0, 0.9688, 0.9393, 0.9688, 0.9393, 0.9688, 1.0, 0.9375, 1.0, 0.9375, 0.9393, 0.9375, 0.9393, 0.9375, 1.0, 0.9062, 1.0, 0.9062, 0.9393, 0.9062, 0.9393, 0.9062, 1.0, 0.875, 1.0, 0.875, 0.9393, 0.875, 0.9393, 0.875, 1.0, 0.8438, 1.0, 0.8438, 0.9393, 0.8438, 0.9393, 0.8438, 1.0, 0.8125, 1.0, 0.8125, 0.9393, 0.8125, 0.9393, 0.8125, 1.0, 0.7812, 1.0, 0.7812, 0.9393, 0.7812, 0.9393, 0.7812, 1.0, 0.75, 1.0, 0.75, 0.9393, 0.75, 0.9393, 0.75, 1.0, 0.7188, 1.0, 0.7188, 0.9393, 0.7188, 0.9393, 0.7188, 1.0, 0.6875, 1.0, 0.6875, 0.9393, 0.6875, 0.9393, 0.6875, 1.0, 0.6562, 1.0, 0.6562, 0.9393, 0.6562, 0.9393, 0.6562, 1.0, 0.625, 1.0, 0.625, 0.9393, 0.625, 0.9393, 0.625, 1.0, 0.5938, 1.0, 0.5937, 0.9393, 0.5938, 0.9393, 0.5938, 1.0, 0.5625, 1.0, 0.5625, 0.9393, 0.5625, 0.9393, 0.5625, 1.0, 0.5312, 1.0, 0.5312, 0.9393, 0.5312, 0.9393, 0.5312, 1.0, 0.5, 1.0, 0.5, 0.9393, 0.5, 0.9393, 0.5, 1.0, 0.4688, 1.0, 0.4687, 0.9393, 0.4688, 0.9393, 0.4688, 1.0, 0.4375, 1.0, 0.4375, 0.9393, 0.4375, 0.9393, 0.4375, 1.0, 0.4062, 1.0, 0.4062, 0.9393, 0.4062, 0.9393, 0.4062, 1.0, 0.375, 1.0, 0.375, 0.9393, 0.375, 0.9393, 0.375, 1.0, 0.3438, 1.0, 0.3438, 0.9393, 0.3438, 0.9393, 0.3438, 1.0, 0.3125, 1.0, 0.3125, 0.9393, 0.3125, 0.9393, 0.3125, 1.0, 0.2812, 1.0, 0.2812, 0.9393, 0.2812, 0.9393, 0.2812, 1.0, 0.25, 1.0, 0.25, 0.9393, 0.25, 0.9393, 0.25, 1.0, 0.2188, 1.0, 0.2188, 0.9393, 0.2188, 0.9393, 0.2188, 1.0, 0.1875, 1.0, 0.1875, 0.9393, 0.1875, 0.9393, 0.1875, 1.0, 0.1562, 1.0, 0.1562, 0.9393, 0.1562, 0.9393, 0.1562, 1.0, 0.125, 1.0, 0.125, 0.9393, 0.125, 0.9393, 0.125, 1.0, 0.09375, 1.0, 0.09375, 0.9393, 0.09375, 1.0, 0.0625, 1.0, 0.0625, 0.9393, 0.09375, 0.9393, 0.3405, 0.2714, 0.3022, 0.3024, 0.3022, 0.1981, 0.3405, 0.229, 0.3368, 0.2336, 0.3341, 0.2387, 0.3323, 0.2444, 0.3318, 0.2502, 0.3323, 0.256, 0.3341, 0.2617, 0.3368, 0.2668, 0.3405, 0.229, 0.3022, 0.1981, 0.1979, 0.1981, 0.2271, 0.1608, 0.2316, 0.1645, 0.2368, 0.1673, 0.2424, 0.169, 0.2483, 0.1696, 0.2541, 0.169, 0.2597, 0.1673, 0.2649, 0.1645, 0.2694, 0.1608, 0.2732, 0.1563, 0.2759, 0.1511, 0.2776, 0.1455, 0.2782, 0.1396, 0.2776, 0.1338, 0.2759, 0.1282, 0.2732, 0.123, 0.2694, 0.1184, 0.2649, 0.1147, 0.2597, 0.112, 0.2541, 0.1103, 0.2483, 0.1097, 0.2424, 0.1103, 0.2368, 0.112, 0.2316, 0.1147, 0.2295, 0.1164, 0.1582, 0.02827, 0.2032, 0.01461, 0.25, 0.01, 0.2968, 0.01461, 0.3418, 0.02827, 0.3833, 0.05045, 0.4197, 0.08029, 0.4496, 0.1167, 0.4717, 0.1582, 0.4854, 0.2032, 0.49, 0.25, 0.4854, 0.2968, 0.4717, 0.3418, 0.4496, 0.3833, 0.3022, 0.3024, 0.3405, 0.2714, 0.3451, 0.2751, 0.3503, 0.2779, 0.3559, 0.2796, 0.3617, 0.2801, 0.3676, 0.2796, 0.3732, 0.2779, 0.3784, 0.2751, 0.3829, 0.2714, 0.3866, 0.2668, 0.3894, 0.2617, 0.3911, 0.256, 0.3917, 0.2502, 0.3911, 0.2444, 0.3894, 0.2387, 0.3866, 0.2336, 0.3829, 0.229, 0.3784, 0.2253, 0.3732, 0.2225, 0.3676, 0.2208, 0.3617, 0.2203, 0.3559, 0.2208, 0.3503, 0.2225, 0.3451, 0.2253, 0.1603, 0.229, 0.1979, 0.1981, 0.1979, 0.3024, 0.1603, 0.2714, 0.164, 0.2668, 0.1668, 0.2617, 0.1685, 0.256, 0.1691, 0.2502, 0.1685, 0.2444, 0.1668, 0.2387, 0.164, 0.2336, 0.1979, 0.1981, 0.1603, 0.229, 0.1558, 0.2253, 0.1506, 0.2225, 0.145, 0.2208, 0.1391, 0.2203, 0.1333, 0.2208, 0.1277, 0.2225, 0.1225, 0.2253, 0.1179, 0.229, 0.1142, 0.2336, 0.1115, 0.2387, 0.1098, 0.2444, 0.1092, 0.2502, 0.1098, 0.256, 0.1115, 0.2617, 0.1142, 0.2668, 0.1179, 0.2714, 0.1225, 0.2751, 0.1277, 0.2779, 0.1333, 0.2796, 0.1391, 0.2801, 0.145, 0.2796, 0.1506, 0.2779, 0.1558, 0.2751, 0.1603, 0.2714, 0.1979, 0.3024, 0.1167, 0.4496, 0.08029, 0.4197, 0.05045, 0.3833, 0.02827, 0.3418, 0.01461, 0.2968, 0.01, 0.25, 0.01461, 0.2032, 0.02827, 0.1582, 0.05045, 0.1167, 0.08029, 0.08029, 0.1167, 0.05045, 0.1582, 0.02827, 0.2295, 0.1164, 0.2271, 0.1184, 0.2234, 0.123, 0.2206, 0.1282, 0.2189, 0.1338, 0.2183, 0.1396, 0.2189, 0.1455, 0.2206, 0.1511, 0.2234, 0.1563, 0.2271, 0.1608, 0.2271, 0.3382, 0.1979, 0.3024, 0.3022, 0.3024, 0.4496, 0.3833, 0.4197, 0.4197, 0.3833, 0.4496, 0.3418, 0.4717, 0.2968, 0.4854, 0.25, 0.49, 0.2032, 0.4854, 0.1582, 0.4717, 0.2316, 0.3842, 0.2368, 0.387, 0.2424, 0.3887, 0.2483, 0.3893, 0.2541, 0.3887, 0.2597, 0.387, 0.2649, 0.3842, 0.2694, 0.3805, 0.2732, 0.376, 0.2759, 0.3708, 0.2776, 0.3652, 0.2782, 0.3593, 0.2776, 0.3535, 0.2759, 0.3479, 0.2732, 0.3427, 0.2694, 0.3382, 0.2649, 0.3344, 0.2597, 0.3317, 0.2541, 0.33, 0.2483, 0.3294, 0.2424, 0.33, 0.2368, 0.3317, 0.2316, 0.3344, 0.2316, 0.3842, 0.1582, 0.4717, 0.1167, 0.4496, 0.1979, 0.3024, 0.2271, 0.3382, 0.2234, 0.3427, 0.2206, 0.3479, 0.2189, 0.3535, 0.2183, 0.3593, 0.2189, 0.3652, 0.2206, 0.3708, 0.2234, 0.376, 0.2271, 0.3805, 0.0625, 0.9393, 0.0625, 1.0, 0.03125, 1.0, 0.03125, 0.9393, 0.03125, 0.9393, 0.03125, 1.0, 0.0, 1.0, 0.0, 0.9393, 0.375, 0.1331, 0.375, 0.25, 0.625, 0.25, 0.625, 0.1331, 0.375, 0.25, 0.375, 0.5, 0.375, 0.5, 0.375, 0.25, 0.625, 0.5, 0.375, 0.5, 0.375, 0.6169, 0.625, 0.6169, 0.375, 0.5, 0.125, 0.75, 0.125, 0.75, 0.375, 0.5, 0.875, 0.5, 0.875, 0.5, 0.625, 0.75, 0.625, 0.75, 1.0, 0.7298, 1.0, 0.5, 0.9688, 0.5, 0.9688, 0.7298, 0.9688, 0.7298, 0.9688, 0.5, 0.9375, 0.5, 0.9375, 0.7298, 0.9375, 0.7298, 0.9375, 0.5, 0.9062, 0.5, 0.9062, 0.7298, 0.9062, 0.7298, 0.9062, 0.5, 0.875, 0.5, 0.875, 0.7298, 0.875, 0.5, 0.8438, 0.5, 0.8438, 0.7298, 0.875, 0.7298, 0.8438, 0.5, 0.8125, 0.5, 0.8125, 0.7298, 0.8438, 0.7298, 0.8125, 0.5, 0.7812, 0.5, 0.7812, 0.7298, 0.8125, 0.7298, 0.7812, 0.5, 0.75, 0.5, 0.75, 0.7298, 0.7812, 0.7298, 0.75, 0.5, 0.7188, 0.5, 0.7188, 0.7298, 0.75, 0.7298, 0.7188, 0.5, 0.6875, 0.5, 0.6875, 0.7298, 0.7188, 0.7298, 0.6875, 0.5, 0.6562, 0.5, 0.6562, 0.7298, 0.6875, 0.7298, 0.6562, 0.5, 0.625, 0.5, 0.625, 0.7298, 0.6562, 0.7298, 0.625, 0.5, 0.5938, 0.5, 0.5938, 0.7298, 0.625, 0.7298, 0.5938, 0.5, 0.5625, 0.5, 0.5625, 0.7298, 0.5938, 0.7298, 0.5625, 0.5, 0.5312, 0.5, 0.5312, 0.7298, 0.5625, 0.7298, 0.5312, 0.5, 0.5, 0.5, 0.5, 0.7298, 0.5312, 0.7298, 0.5, 0.5, 0.4688, 0.5, 0.4688, 0.7298, 0.5, 0.7298, 0.4688, 0.5, 0.4375, 0.5, 0.4375, 0.7298, 0.4688, 0.7298, 0.4375, 0.5, 0.4062, 0.5, 0.4062, 0.7298, 0.4375, 0.7298, 0.4062, 0.5, 0.375, 0.5, 0.375, 0.7298, 0.4062, 0.7298, 0.375, 0.7298, 0.375, 0.5, 0.3438, 0.5, 0.3438, 0.7298, 0.3438, 0.7298, 0.3438, 0.5, 0.3125, 0.5, 0.3125, 0.7298, 0.3125, 0.7298, 0.3125, 0.5, 0.2812, 0.5, 0.2812, 0.7298, 0.2812, 0.7298, 0.2812, 0.5, 0.25, 0.5, 0.25, 0.7298, 0.25, 0.7298, 0.25, 0.5, 0.2188, 0.5, 0.2188, 0.7298, 0.2188, 0.7298, 0.2188, 0.5, 0.1875, 0.5, 0.1875, 0.7298, 0.1875, 0.7298, 0.1875, 0.5, 0.1562, 0.5, 0.1562, 0.7298, 0.1562, 0.7298, 0.1562, 0.5, 0.125, 0.5, 0.125, 0.7298, 0.125, 0.7298, 0.125, 0.5, 0.09375, 0.5, 0.09375, 0.7298, 0.09375, 0.7298, 0.09375, 0.5, 0.0625, 0.5, 0.0625, 0.7298, 0.0625, 0.7298, 0.0625, 0.5, 0.03125, 0.5, 0.03125, 0.7298, 0.03125, 0.7298, 0.03125, 0.5, 0.0, 0.5, 0.0, 0.7298, 0.5504, 0.1167, 0.5803, 0.08029, 0.6167, 0.05045, 0.6582, 0.02827, 0.7032, 0.01461, 0.75, 0.01, 0.7968, 0.01461, 0.8418, 0.02827, 0.8833, 0.05045, 0.9197, 0.08029, 0.9496, 0.1167, 0.9717, 0.1582, 0.9854, 0.2032, 0.99, 0.25, 0.9854, 0.2968, 0.9717, 0.3418, 0.9496, 0.3833, 0.9197, 0.4197, 0.8833, 0.4496, 0.8418, 0.4717, 0.7968, 0.4854, 0.75, 0.49, 0.7032, 0.4854, 0.6582, 0.4717, 0.6167, 0.4496, 0.5803, 0.4197, 0.5504, 0.3833, 0.5283, 0.3418, 0.5146, 0.2968, 0.51, 0.25, 0.5146, 0.2032, 0.5283, 0.1582, 1.0, 0.7314, 1.0, 0.5, 0.9688, 0.5, 0.9688, 0.7314, 0.9688, 0.7314, 0.9688, 0.5, 0.9375, 0.5, 0.9375, 0.7314, 0.9375, 0.7314, 0.9375, 0.5, 0.9062, 0.5, 0.9062, 0.7314, 0.9062, 0.7314, 0.9062, 0.5, 0.875, 0.5, 0.875, 0.7314, 0.875, 0.5, 0.8438, 0.5, 0.8438, 0.7314, 0.875, 0.7314, 0.8438, 0.5, 0.8125, 0.5, 0.8125, 0.7314, 0.8438, 0.7314, 0.8125, 0.5, 0.7812, 0.5, 0.7812, 0.7314, 0.8125, 0.7314, 0.7812, 0.5, 0.75, 0.5, 0.75, 0.7314, 0.7812, 0.7314, 0.75, 0.5, 0.7188, 0.5, 0.7188, 0.7314, 0.75, 0.7314, 0.7188, 0.5, 0.6875, 0.5, 0.6875, 0.7314, 0.7188, 0.7314, 0.6875, 0.5, 0.6562, 0.5, 0.6562, 0.7314, 0.6875, 0.7314, 0.6562, 0.5, 0.625, 0.5, 0.625, 0.7314, 0.6562, 0.7314, 0.625, 0.5, 0.5938, 0.5, 0.5938, 0.7314, 0.625, 0.7314, 0.5938, 0.5, 0.5625, 0.5, 0.5625, 0.7314, 0.5938, 0.7314, 0.5625, 0.5, 0.5312, 0.5, 0.5312, 0.7314, 0.5625, 0.7314, 0.5312, 0.5, 0.5, 0.5, 0.5, 0.7314, 0.5312, 0.7314, 0.5, 0.5, 0.4688, 0.5, 0.4688, 0.7314, 0.5, 0.7314, 0.4688, 0.5, 0.4375, 0.5, 0.4375, 0.7314, 0.4688, 0.7314, 0.4375, 0.5, 0.4062, 0.5, 0.4062, 0.7314, 0.4375, 0.7314, 0.4062, 0.5, 0.375, 0.5, 0.375, 0.7314, 0.3918, 0.7314, 0.4062, 0.7314, 0.375, 0.7314, 0.375, 0.5, 0.3438, 0.5, 0.3438, 0.7314, 0.3438, 0.7314, 0.3438, 0.5, 0.3125, 0.5, 0.3125, 0.7314, 0.3125, 0.7314, 0.3125, 0.5, 0.2812, 0.5, 0.2812, 0.7314, 0.2812, 0.7314, 0.2812, 0.5, 0.25, 0.5, 0.25, 0.7314, 0.25, 0.7314, 0.25, 0.5, 0.2188, 0.5, 0.2188, 0.7314, 0.2188, 0.7314, 0.2188, 0.5, 0.1875, 0.5, 0.1875, 0.7314, 0.1875, 0.7314, 0.1875, 0.5, 0.1562, 0.5, 0.1562, 0.7314, 0.1562, 0.7314, 0.1562, 0.5, 0.125, 0.5, 0.125, 0.7314, 0.125, 0.7314, 0.125, 0.5, 0.09375, 0.5, 0.09375, 0.7314, 0.09375, 0.7314, 0.09375, 0.5, 0.0625, 0.5, 0.0625, 0.7314, 0.0625, 0.7314, 0.0625, 0.5, 0.03125, 0.5, 0.03125, 0.7314, 0.03125, 0.7314, 0.03125, 0.5, 0.0, 0.5, 0.0, 0.7314, 0.5504, 0.1167, 0.5803, 0.08029, 0.6167, 0.05045, 0.6582, 0.02827, 0.7032, 0.01461, 0.75, 0.01, 0.7968, 0.01461, 0.8418, 0.02827, 0.8833, 0.05045, 0.9197, 0.08029, 0.9496, 0.1167, 0.9717, 0.1582, 0.9854, 0.2032, 0.99, 0.25, 0.9854, 0.2968, 0.9717, 0.3418, 0.9496, 0.3833, 0.9197, 0.4197, 0.8833, 0.4496, 0.8418, 0.4717, 0.7968, 0.4854, 0.75, 0.49, 0.7032, 0.4854, 0.6582, 0.4717, 0.6167, 0.4496, 0.5803, 0.4197, 0.5504, 0.3833, 0.5283, 0.3418, 0.5146, 0.2968, 0.51, 0.25, 0.5146, 0.2032, 0.5283, 0.1582, 1.0, 0.7296, 1.0, 0.5, 0.9688, 0.5, 0.9688, 0.7296, 0.9688, 0.7296, 0.9688, 0.5, 0.9375, 0.5, 0.9375, 0.7296, 0.9375, 0.7296, 0.9375, 0.5, 0.9062, 0.5, 0.9062, 0.7296, 0.9062, 0.7296, 0.9062, 0.5, 0.875, 0.5, 0.875, 0.7296, 0.875, 0.5, 0.8438, 0.5, 0.8438, 0.7296, 0.875, 0.7296, 0.8438, 0.5, 0.8125, 0.5, 0.8125, 0.7296, 0.8438, 0.7296, 0.8125, 0.5, 0.7812, 0.5, 0.7812, 0.7296, 0.8125, 0.7296, 0.7812, 0.5, 0.75, 0.5, 0.75, 0.7296, 0.7812, 0.7296, 0.75, 0.5, 0.7188, 0.5, 0.7188, 0.7296, 0.75, 0.7296, 0.7188, 0.5, 0.6875, 0.5, 0.6875, 0.7296, 0.7188, 0.7296, 0.6875, 0.5, 0.6562, 0.5, 0.6562, 0.7296, 0.6875, 0.7296, 0.6562, 0.5, 0.625, 0.5, 0.625, 0.7296, 0.6562, 0.7296, 0.625, 0.5, 0.5938, 0.5, 0.5938, 0.7296, 0.625, 0.7296, 0.5938, 0.5, 0.5625, 0.5, 0.5625, 0.7296, 0.5938, 0.7296, 0.5625, 0.5, 0.5312, 0.5, 0.5312, 0.7296, 0.5625, 0.7296, 0.5312, 0.5, 0.5, 0.5, 0.5, 0.7296, 0.5312, 0.7296, 0.5, 0.5, 0.4688, 0.5, 0.4688, 0.7296, 0.5, 0.7296, 0.4688, 0.5, 0.4375, 0.5, 0.4375, 0.7296, 0.4688, 0.7296, 0.4375, 0.5, 0.4062, 0.5, 0.4062, 0.7296, 0.4375, 0.7296, 0.4062, 0.5, 0.375, 0.5, 0.375, 0.7296, 0.4062, 0.7296, 0.375, 0.7296, 0.375, 0.5, 0.3438, 0.5, 0.3438, 0.7296, 0.3438, 0.7296, 0.3438, 0.5, 0.3125, 0.5, 0.3125, 0.7296, 0.3125, 0.7296, 0.3125, 0.5, 0.2812, 0.5, 0.2812, 0.7296, 0.2812, 0.7296, 0.2812, 0.5, 0.25, 0.5, 0.25, 0.7296, 0.25, 0.7296, 0.25, 0.5, 0.2188, 0.5, 0.2188, 0.7296, 0.2188, 0.7296, 0.2188, 0.5, 0.1875, 0.5, 0.1875, 0.7296, 0.1875, 0.7296, 0.1875, 0.5, 0.1562, 0.5, 0.1562, 0.7296, 0.1562, 0.7296, 0.1562, 0.5, 0.125, 0.5, 0.125, 0.7296, 0.125, 0.7296, 0.125, 0.5, 0.09375, 0.5, 0.09375, 0.7296, 0.09375, 0.7296, 0.09375, 0.5, 0.0625, 0.5, 0.0625, 0.7296, 0.0625, 0.7296, 0.0625, 0.5, 0.03125, 0.5, 0.03125, 0.7296, 0.03125, 0.7296, 0.03125, 0.5, 0.0, 0.5, 0.0, 0.7296, 0.5504, 0.1167, 0.5803, 0.08029, 0.6167, 0.05045, 0.6582, 0.02827, 0.7032, 0.01461, 0.75, 0.01, 0.7968, 0.01461, 0.8418, 0.02827, 0.8833, 0.05045, 0.9197, 0.08029, 0.9496, 0.1167, 0.9717, 0.1582, 0.9854, 0.2032, 0.99, 0.25, 0.9854, 0.2968, 0.9717, 0.3418, 0.9496, 0.3833, 0.9197, 0.4197, 0.8833, 0.4496, 0.8418, 0.4717, 0.7968, 0.4854, 0.75, 0.49, 0.7032, 0.4854, 0.6582, 0.4717, 0.6167, 0.4496, 0.5803, 0.4197, 0.5504, 0.3833, 0.5283, 0.3418, 0.5146, 0.2968, 0.51, 0.25, 0.5146, 0.2032, 0.5283, 0.1582, 1.0, 0.7296, 1.0, 0.5, 0.9688, 0.5, 0.9688, 0.7296, 0.9688, 0.7296, 0.9688, 0.5, 0.9375, 0.5, 0.9375, 0.7296, 0.9375, 0.7296, 0.9375, 0.5, 0.9062, 0.5, 0.9062, 0.7296, 0.9062, 0.7296, 0.9062, 0.5, 0.875, 0.5, 0.875, 0.7296, 0.875, 0.5, 0.8438, 0.5, 0.8438, 0.7296, 0.875, 0.7296, 0.8438, 0.5, 0.8125, 0.5, 0.8125, 0.7296, 0.8438, 0.7296, 0.8125, 0.5, 0.7812, 0.5, 0.7812, 0.7296, 0.8125, 0.7296, 0.7812, 0.5, 0.75, 0.5, 0.75, 0.7296, 0.7812, 0.7296, 0.75, 0.5, 0.7188, 0.5, 0.7188, 0.7296, 0.75, 0.7296, 0.7188, 0.5, 0.6875, 0.5, 0.6875, 0.7296, 0.7188, 0.7296, 0.6875, 0.5, 0.6562, 0.5, 0.6562, 0.7296, 0.6875, 0.7296, 0.6562, 0.5, 0.625, 0.5, 0.625, 0.7296, 0.6562, 0.7296, 0.625, 0.5, 0.5938, 0.5, 0.5938, 0.7296, 0.625, 0.7296, 0.5938, 0.5, 0.5625, 0.5, 0.5625, 0.7296, 0.5938, 0.7296, 0.5625, 0.5, 0.5312, 0.5, 0.5312, 0.7296, 0.5625, 0.7296, 0.5312, 0.5, 0.5, 0.5, 0.5, 0.7296, 0.5312, 0.7296, 0.5, 0.5, 0.4688, 0.5, 0.4688, 0.7296, 0.5, 0.7296, 0.4688, 0.5, 0.4375, 0.5, 0.4375, 0.7296, 0.4688, 0.7296, 0.4375, 0.5, 0.4062, 0.5, 0.4062, 0.7296, 0.4375, 0.7296, 0.4062, 0.5, 0.375, 0.5, 0.375, 0.7296, 0.4062, 0.7296, 0.375, 0.7296, 0.375, 0.5, 0.3438, 0.5, 0.3438, 0.7296, 0.3438, 0.7296, 0.3438, 0.5, 0.3125, 0.5, 0.3125, 0.7296, 0.3125, 0.7296, 0.3125, 0.5, 0.2812, 0.5, 0.2812, 0.7296, 0.2812, 0.7296, 0.2812, 0.5, 0.25, 0.5, 0.25, 0.7296, 0.25, 0.7296, 0.25, 0.5, 0.2188, 0.5, 0.2188, 0.7296, 0.2188, 0.7296, 0.2188, 0.5, 0.1875, 0.5, 0.1875, 0.7296, 0.1875, 0.7296, 0.1875, 0.5, 0.1562, 0.5, 0.1562, 0.7296, 0.1562, 0.7296, 0.1562, 0.5, 0.125, 0.5, 0.125, 0.7296, 0.125, 0.7296, 0.125, 0.5, 0.09375, 0.5, 0.09375, 0.7296, 0.09375, 0.7296, 0.09375, 0.5, 0.0625, 0.5, 0.0625, 0.7296, 0.0625, 0.7296, 0.0625, 0.5, 0.03125, 0.5, 0.03125, 0.7296, 0.03125, 0.7296, 0.03125, 0.5, 0.0, 0.5, 0.0, 0.7296, 0.5504, 0.1167, 0.5803, 0.08029, 0.6167, 0.05045, 0.6582, 0.02827, 0.7032, 0.01461, 0.75, 0.01, 0.7968, 0.01461, 0.8418, 0.02827, 0.8833, 0.05045, 0.9197, 0.08029, 0.9496, 0.1167, 0.9717, 0.1582, 0.9854, 0.2032, 0.99, 0.25, 0.9854, 0.2968, 0.9717, 0.3418, 0.9496, 0.3833, 0.9197, 0.4197, 0.8833, 0.4496, 0.8418, 0.4717, 0.7968, 0.4854, 0.75, 0.49, 0.7032, 0.4854, 0.6582, 0.4717, 0.6167, 0.4496, 0.5803, 0.4197, 0.5504, 0.3833, 0.5283, 0.3418, 0.5146, 0.2968, 0.51, 0.25, 0.5146, 0.2032, 0.5283, 0.1582])
me_cylinder_002.use_remesh_fix_poles = True
me_cylinder_002.use_remesh_preserve_attributes = False
me_cylinder_002.update()
me_cylinder_005 = bpy.data.meshes.new('Cylinder.005')
me_cylinder_005.from_pydata([(0.0, 1.0, -0.15), (0.0, 1.0, 0.15), (0.1951, 0.9808, -0.15), (0.1951, 0.9808, 0.15), (0.3827, 0.9239, -0.15), (0.3827, 0.9239, 0.15), (0.5556, 0.8315, -0.15), (0.5556, 0.8315, 0.15), (0.7071, 0.7071, -0.15), (0.7071, 0.7071, 0.15), (0.8315, 0.5556, -0.15), (0.8315, 0.5556, 0.15), (0.9239, 0.3827, -0.15), (0.9239, 0.3827, 0.15), (0.9808, 0.1951, -0.15), (0.9808, 0.1951, 0.15), (1.0, -4.371e-08, -0.15), (1.0, -4.371e-08, 0.15), (0.9808, -0.1951, -0.15), (0.9808, -0.1951, 0.15), (0.9239, -0.3827, -0.15), (0.9239, -0.3827, 0.15), (0.8315, -0.5556, -0.15), (0.8315, -0.5556, 0.15), (0.7071, -0.7071, -0.15), (0.7071, -0.7071, 0.15), (0.5556, -0.8315, -0.15), (0.5556, -0.8315, 0.15), (0.3827, -0.9239, -0.15), (0.3827, -0.9239, 0.15), (0.1951, -0.9808, -0.15), (0.1951, -0.9808, 0.15), (-8.742e-08, -1.0, -0.15), (-8.742e-08, -1.0, 0.15), (-0.1951, -0.9808, -0.15), (-0.1951, -0.9808, 0.15), (-0.3827, -0.9239, -0.15), (-0.3827, -0.9239, 0.15), (-0.5556, -0.8315, -0.15), (-0.5556, -0.8315, 0.15), (-0.7071, -0.7071, -0.15), (-0.7071, -0.7071, 0.15), (-0.8315, -0.5556, -0.15), (-0.8315, -0.5556, 0.15), (-0.9239, -0.3827, -0.15), (-0.9239, -0.3827, 0.15), (-0.9808, -0.1951, -0.15), (-0.9808, -0.1951, 0.15), (-1.0, 1.192e-08, -0.15), (-1.0, 1.192e-08, 0.15), (-0.9808, 0.1951, -0.15), (-0.9808, 0.1951, 0.15), (-0.9239, 0.3827, -0.15), (-0.9239, 0.3827, 0.15), (-0.8315, 0.5556, -0.15), (-0.8315, 0.5556, 0.15), (-0.7071, 0.7071, -0.15), (-0.7071, 0.7071, 0.15), (-0.5556, 0.8315, -0.15), (-0.5556, 0.8315, 0.15), (-0.3827, 0.9239, -0.15), (-0.3827, 0.9239, 0.15), (-0.1951, 0.9808, -0.15), (-0.1951, 0.9808, 0.15)], [], [(0, 1, 3, 2), (2, 3, 5, 4), (4, 5, 7, 6), (6, 7, 9, 8), (8, 9, 11, 10), (10, 11, 13, 12), (12, 13, 15, 14), (14, 15, 17, 16), (16, 17, 19, 18), (18, 19, 21, 20), (20, 21, 23, 22), (22, 23, 25, 24), (24, 25, 27, 26), (26, 27, 29, 28), (28, 29, 31, 30), (30, 31, 33, 32), (32, 33, 35, 34), (34, 35, 37, 36), (36, 37, 39, 38), (38, 39, 41, 40), (40, 41, 43, 42), (42, 43, 45, 44), (44, 45, 47, 46), (46, 47, 49, 48), (48, 49, 51, 50), (50, 51, 53, 52), (52, 53, 55, 54), (54, 55, 57, 56), (56, 57, 59, 58), (58, 59, 61, 60), (3, 1, 63, 61, 59, 57, 55, 53, 51, 49, 47, 45, 43, 41, 39, 37, 35, 33, 31, 29, 27, 25, 23, 21, 19, 17, 15, 13, 11, 9, 7, 5), (60, 61, 63, 62), (62, 63, 1, 0), (0, 2, 4, 6, 8, 10, 12, 14, 16, 18, 20, 22, 24, 26, 28, 30, 32, 34, 36, 38, 40, 42, 44, 46, 48, 50, 52, 54, 56, 58, 60, 62)])
_uv = me_cylinder_005.uv_layers.new(name='UVMap')
_uv.uv.foreach_set('vector', [1.0, 0.5, 1.0, 1.0, 0.9688, 1.0, 0.9688, 0.5, 0.9688, 0.5, 0.9688, 1.0, 0.9375, 1.0, 0.9375, 0.5, 0.9375, 0.5, 0.9375, 1.0, 0.9062, 1.0, 0.9062, 0.5, 0.9062, 0.5, 0.9062, 1.0, 0.875, 1.0, 0.875, 0.5, 0.875, 0.5, 0.875, 1.0, 0.8438, 1.0, 0.8438, 0.5, 0.8438, 0.5, 0.8438, 1.0, 0.8125, 1.0, 0.8125, 0.5, 0.8125, 0.5, 0.8125, 1.0, 0.7812, 1.0, 0.7812, 0.5, 0.7812, 0.5, 0.7812, 1.0, 0.75, 1.0, 0.75, 0.5, 0.75, 0.5, 0.75, 1.0, 0.7188, 1.0, 0.7188, 0.5, 0.7188, 0.5, 0.7188, 1.0, 0.6875, 1.0, 0.6875, 0.5, 0.6875, 0.5, 0.6875, 1.0, 0.6562, 1.0, 0.6562, 0.5, 0.6562, 0.5, 0.6562, 1.0, 0.625, 1.0, 0.625, 0.5, 0.625, 0.5, 0.625, 1.0, 0.5938, 1.0, 0.5938, 0.5, 0.5938, 0.5, 0.5938, 1.0, 0.5625, 1.0, 0.5625, 0.5, 0.5625, 0.5, 0.5625, 1.0, 0.5312, 1.0, 0.5312, 0.5, 0.5312, 0.5, 0.5312, 1.0, 0.5, 1.0, 0.5, 0.5, 0.5, 0.5, 0.5, 1.0, 0.4688, 1.0, 0.4688, 0.5, 0.4688, 0.5, 0.4688, 1.0, 0.4375, 1.0, 0.4375, 0.5, 0.4375, 0.5, 0.4375, 1.0, 0.4062, 1.0, 0.4062, 0.5, 0.4062, 0.5, 0.4062, 1.0, 0.375, 1.0, 0.375, 0.5, 0.375, 0.5, 0.375, 1.0, 0.3438, 1.0, 0.3438, 0.5, 0.3438, 0.5, 0.3438, 1.0, 0.3125, 1.0, 0.3125, 0.5, 0.3125, 0.5, 0.3125, 1.0, 0.2812, 1.0, 0.2812, 0.5, 0.2812, 0.5, 0.2812, 1.0, 0.25, 1.0, 0.25, 0.5, 0.25, 0.5, 0.25, 1.0, 0.2188, 1.0, 0.2188, 0.5, 0.2188, 0.5, 0.2188, 1.0, 0.1875, 1.0, 0.1875, 0.5, 0.1875, 0.5, 0.1875, 1.0, 0.1562, 1.0, 0.1562, 0.5, 0.1562, 0.5, 0.1562, 1.0, 0.125, 1.0, 0.125, 0.5, 0.125, 0.5, 0.125, 1.0, 0.09375, 1.0, 0.09375, 0.5, 0.09375, 0.5, 0.09375, 1.0, 0.0625, 1.0, 0.0625, 0.5, 0.2968, 0.4854, 0.25, 0.49, 0.2032, 0.4854, 0.1582, 0.4717, 0.1167, 0.4496, 0.08029, 0.4197, 0.05045, 0.3833, 0.02827, 0.3418, 0.01461, 0.2968, 0.01, 0.25, 0.01461, 0.2032, 0.02827, 0.1582, 0.05045, 0.1167, 0.08029, 0.08029, 0.1167, 0.05045, 0.1582, 0.02827, 0.2032, 0.01461, 0.25, 0.01, 0.2968, 0.01461, 0.3418, 0.02827, 0.3833, 0.05045, 0.4197, 0.08029, 0.4496, 0.1167, 0.4717, 0.1582, 0.4854, 0.2032, 0.49, 0.25, 0.4854, 0.2968, 0.4717, 0.3418, 0.4496, 0.3833, 0.4197, 0.4197, 0.3833, 0.4496, 0.3418, 0.4717, 0.0625, 0.5, 0.0625, 1.0, 0.03125, 1.0, 0.03125, 0.5, 0.03125, 0.5, 0.03125, 1.0, 0.0, 1.0, 0.0, 0.5, 0.75, 0.49, 0.7968, 0.4854, 0.8418, 0.4717, 0.8833, 0.4496, 0.9197, 0.4197, 0.9496, 0.3833, 0.9717, 0.3418, 0.9854, 0.2968, 0.99, 0.25, 0.9854, 0.2032, 0.9717, 0.1582, 0.9496, 0.1167, 0.9197, 0.08029, 0.8833, 0.05045, 0.8418, 0.02827, 0.7968, 0.01461, 0.75, 0.01, 0.7032, 0.01461, 0.6582, 0.02827, 0.6167, 0.05045, 0.5803, 0.08029, 0.5504, 0.1167, 0.5283, 0.1582, 0.5146, 0.2032, 0.51, 0.25, 0.5146, 0.2968, 0.5283, 0.3418, 0.5504, 0.3833, 0.5803, 0.4197, 0.6167, 0.4496, 0.6582, 0.4717, 0.7032, 0.4854])
me_cylinder_005.use_remesh_fix_poles = True
me_cylinder_005.use_remesh_preserve_attributes = False
me_cylinder_005.update()
me_cylinder_007 = bpy.data.meshes.new('Cylinder.007')
me_cylinder_007.from_pydata([(0.0, 1.0, -0.15), (0.0, 1.0, 0.15), (0.1951, 0.9808, -0.15), (0.1951, 0.9808, 0.15), (0.3827, 0.9239, -0.15), (0.3827, 0.9239, 0.15), (0.5556, 0.8315, -0.15), (0.5556, 0.8315, 0.15), (0.7071, 0.7071, -0.15), (0.7071, 0.7071, 0.15), (0.8315, 0.5556, -0.15), (0.8315, 0.5556, 0.15), (0.9239, 0.3827, -0.15), (0.9239, 0.3827, 0.15), (0.9808, 0.1951, -0.15), (0.9808, 0.1951, 0.15), (1.0, -4.371e-08, -0.15), (1.0, -4.371e-08, 0.15), (0.9808, -0.1951, -0.15), (0.9808, -0.1951, 0.15), (0.9239, -0.3827, -0.15), (0.9239, -0.3827, 0.15), (0.8315, -0.5556, -0.15), (0.8315, -0.5556, 0.15), (0.7071, -0.7071, -0.15), (0.7071, -0.7071, 0.15), (0.5556, -0.8315, -0.15), (0.5556, -0.8315, 0.15), (0.3827, -0.9239, -0.15), (0.3827, -0.9239, 0.15), (0.1951, -0.9808, -0.15), (0.1951, -0.9808, 0.15), (-8.742e-08, -1.0, -0.15), (-8.742e-08, -1.0, 0.15), (-0.1951, -0.9808, -0.15), (-0.1951, -0.9808, 0.15), (-0.3827, -0.9239, -0.15), (-0.3827, -0.9239, 0.15), (-0.5556, -0.8315, -0.15), (-0.5556, -0.8315, 0.15), (-0.7071, -0.7071, -0.15), (-0.7071, -0.7071, 0.15), (-0.8315, -0.5556, -0.15), (-0.8315, -0.5556, 0.15), (-0.9239, -0.3827, -0.15), (-0.9239, -0.3827, 0.15), (-0.9808, -0.1951, -0.15), (-0.9808, -0.1951, 0.15), (-1.0, 1.192e-08, -0.15), (-1.0, 1.192e-08, 0.15), (-0.9808, 0.1951, -0.15), (-0.9808, 0.1951, 0.15), (-0.9239, 0.3827, -0.15), (-0.9239, 0.3827, 0.15), (-0.8315, 0.5556, -0.15), (-0.8315, 0.5556, 0.15), (-0.7071, 0.7071, -0.15), (-0.7071, 0.7071, 0.15), (-0.5556, 0.8315, -0.15), (-0.5556, 0.8315, 0.15), (-0.3827, 0.9239, -0.15), (-0.3827, 0.9239, 0.15), (-0.1951, 0.9808, -0.15), (-0.1951, 0.9808, 0.15)], [], [(0, 1, 3, 2), (2, 3, 5, 4), (4, 5, 7, 6), (6, 7, 9, 8), (8, 9, 11, 10), (10, 11, 13, 12), (12, 13, 15, 14), (14, 15, 17, 16), (16, 17, 19, 18), (18, 19, 21, 20), (20, 21, 23, 22), (22, 23, 25, 24), (24, 25, 27, 26), (26, 27, 29, 28), (28, 29, 31, 30), (30, 31, 33, 32), (32, 33, 35, 34), (34, 35, 37, 36), (36, 37, 39, 38), (38, 39, 41, 40), (40, 41, 43, 42), (42, 43, 45, 44), (44, 45, 47, 46), (46, 47, 49, 48), (48, 49, 51, 50), (50, 51, 53, 52), (52, 53, 55, 54), (54, 55, 57, 56), (56, 57, 59, 58), (58, 59, 61, 60), (3, 1, 63, 61, 59, 57, 55, 53, 51, 49, 47, 45, 43, 41, 39, 37, 35, 33, 31, 29, 27, 25, 23, 21, 19, 17, 15, 13, 11, 9, 7, 5), (60, 61, 63, 62), (62, 63, 1, 0), (0, 2, 4, 6, 8, 10, 12, 14, 16, 18, 20, 22, 24, 26, 28, 30, 32, 34, 36, 38, 40, 42, 44, 46, 48, 50, 52, 54, 56, 58, 60, 62)])
_uv = me_cylinder_007.uv_layers.new(name='UVMap')
_uv.uv.foreach_set('vector', [1.0, 0.5, 1.0, 1.0, 0.9688, 1.0, 0.9688, 0.5, 0.9688, 0.5, 0.9688, 1.0, 0.9375, 1.0, 0.9375, 0.5, 0.9375, 0.5, 0.9375, 1.0, 0.9062, 1.0, 0.9062, 0.5, 0.9062, 0.5, 0.9062, 1.0, 0.875, 1.0, 0.875, 0.5, 0.875, 0.5, 0.875, 1.0, 0.8438, 1.0, 0.8438, 0.5, 0.8438, 0.5, 0.8438, 1.0, 0.8125, 1.0, 0.8125, 0.5, 0.8125, 0.5, 0.8125, 1.0, 0.7812, 1.0, 0.7812, 0.5, 0.7812, 0.5, 0.7812, 1.0, 0.75, 1.0, 0.75, 0.5, 0.75, 0.5, 0.75, 1.0, 0.7188, 1.0, 0.7188, 0.5, 0.7188, 0.5, 0.7188, 1.0, 0.6875, 1.0, 0.6875, 0.5, 0.6875, 0.5, 0.6875, 1.0, 0.6562, 1.0, 0.6562, 0.5, 0.6562, 0.5, 0.6562, 1.0, 0.625, 1.0, 0.625, 0.5, 0.625, 0.5, 0.625, 1.0, 0.5938, 1.0, 0.5938, 0.5, 0.5938, 0.5, 0.5938, 1.0, 0.5625, 1.0, 0.5625, 0.5, 0.5625, 0.5, 0.5625, 1.0, 0.5312, 1.0, 0.5312, 0.5, 0.5312, 0.5, 0.5312, 1.0, 0.5, 1.0, 0.5, 0.5, 0.5, 0.5, 0.5, 1.0, 0.4688, 1.0, 0.4688, 0.5, 0.4688, 0.5, 0.4688, 1.0, 0.4375, 1.0, 0.4375, 0.5, 0.4375, 0.5, 0.4375, 1.0, 0.4062, 1.0, 0.4062, 0.5, 0.4062, 0.5, 0.4062, 1.0, 0.375, 1.0, 0.375, 0.5, 0.375, 0.5, 0.375, 1.0, 0.3438, 1.0, 0.3438, 0.5, 0.3438, 0.5, 0.3438, 1.0, 0.3125, 1.0, 0.3125, 0.5, 0.3125, 0.5, 0.3125, 1.0, 0.2812, 1.0, 0.2812, 0.5, 0.2812, 0.5, 0.2812, 1.0, 0.25, 1.0, 0.25, 0.5, 0.25, 0.5, 0.25, 1.0, 0.2188, 1.0, 0.2188, 0.5, 0.2188, 0.5, 0.2188, 1.0, 0.1875, 1.0, 0.1875, 0.5, 0.1875, 0.5, 0.1875, 1.0, 0.1562, 1.0, 0.1562, 0.5, 0.1562, 0.5, 0.1562, 1.0, 0.125, 1.0, 0.125, 0.5, 0.125, 0.5, 0.125, 1.0, 0.09375, 1.0, 0.09375, 0.5, 0.09375, 0.5, 0.09375, 1.0, 0.0625, 1.0, 0.0625, 0.5, 0.2968, 0.4854, 0.25, 0.49, 0.2032, 0.4854, 0.1582, 0.4717, 0.1167, 0.4496, 0.08029, 0.4197, 0.05045, 0.3833, 0.02827, 0.3418, 0.01461, 0.2968, 0.01, 0.25, 0.01461, 0.2032, 0.02827, 0.1582, 0.05045, 0.1167, 0.08029, 0.08029, 0.1167, 0.05045, 0.1582, 0.02827, 0.2032, 0.01461, 0.25, 0.01, 0.2968, 0.01461, 0.3418, 0.02827, 0.3833, 0.05045, 0.4197, 0.08029, 0.4496, 0.1167, 0.4717, 0.1582, 0.4854, 0.2032, 0.49, 0.25, 0.4854, 0.2968, 0.4717, 0.3418, 0.4496, 0.3833, 0.4197, 0.4197, 0.3833, 0.4496, 0.3418, 0.4717, 0.0625, 0.5, 0.0625, 1.0, 0.03125, 1.0, 0.03125, 0.5, 0.03125, 0.5, 0.03125, 1.0, 0.0, 1.0, 0.0, 0.5, 0.75, 0.49, 0.7968, 0.4854, 0.8418, 0.4717, 0.8833, 0.4496, 0.9197, 0.4197, 0.9496, 0.3833, 0.9717, 0.3418, 0.9854, 0.2968, 0.99, 0.25, 0.9854, 0.2032, 0.9717, 0.1582, 0.9496, 0.1167, 0.9197, 0.08029, 0.8833, 0.05045, 0.8418, 0.02827, 0.7968, 0.01461, 0.75, 0.01, 0.7032, 0.01461, 0.6582, 0.02827, 0.6167, 0.05045, 0.5803, 0.08029, 0.5504, 0.1167, 0.5283, 0.1582, 0.5146, 0.2032, 0.51, 0.25, 0.5146, 0.2968, 0.5283, 0.3418, 0.5504, 0.3833, 0.5803, 0.4197, 0.6167, 0.4496, 0.6582, 0.4717, 0.7032, 0.4854])
me_cylinder_007.use_remesh_fix_poles = True
me_cylinder_007.use_remesh_preserve_attributes = False
me_cylinder_007.update()
me_cylinder_008 = bpy.data.meshes.new('Cylinder.008')
me_cylinder_008.from_pydata([(0.0, 1.0, -0.15), (0.0, 1.0, 0.15), (0.1951, 0.9808, -0.15), (0.1951, 0.9808, 0.15), (0.3827, 0.9239, -0.15), (0.3827, 0.9239, 0.15), (0.5556, 0.8315, -0.15), (0.5556, 0.8315, 0.15), (0.7071, 0.7071, -0.15), (0.7071, 0.7071, 0.15), (0.8315, 0.5556, -0.15), (0.8315, 0.5556, 0.15), (0.9239, 0.3827, -0.15), (0.9239, 0.3827, 0.15), (0.9808, 0.1951, -0.15), (0.9808, 0.1951, 0.15), (1.0, -4.371e-08, -0.15), (1.0, -4.371e-08, 0.15), (0.9808, -0.1951, -0.15), (0.9808, -0.1951, 0.15), (0.9239, -0.3827, -0.15), (0.9239, -0.3827, 0.15), (0.8315, -0.5556, -0.15), (0.8315, -0.5556, 0.15), (0.7071, -0.7071, -0.15), (0.7071, -0.7071, 0.15), (0.5556, -0.8315, -0.15), (0.5556, -0.8315, 0.15), (0.3827, -0.9239, -0.15), (0.3827, -0.9239, 0.15), (0.1951, -0.9808, -0.15), (0.1951, -0.9808, 0.15), (-8.742e-08, -1.0, -0.15), (-8.742e-08, -1.0, 0.15), (-0.1951, -0.9808, -0.15), (-0.1951, -0.9808, 0.15), (-0.3827, -0.9239, -0.15), (-0.3827, -0.9239, 0.15), (-0.5556, -0.8315, -0.15), (-0.5556, -0.8315, 0.15), (-0.7071, -0.7071, -0.15), (-0.7071, -0.7071, 0.15), (-0.8315, -0.5556, -0.15), (-0.8315, -0.5556, 0.15), (-0.9239, -0.3827, -0.15), (-0.9239, -0.3827, 0.15), (-0.9808, -0.1951, -0.15), (-0.9808, -0.1951, 0.15), (-1.0, 1.192e-08, -0.15), (-1.0, 1.192e-08, 0.15), (-0.9808, 0.1951, -0.15), (-0.9808, 0.1951, 0.15), (-0.9239, 0.3827, -0.15), (-0.9239, 0.3827, 0.15), (-0.8315, 0.5556, -0.15), (-0.8315, 0.5556, 0.15), (-0.7071, 0.7071, -0.15), (-0.7071, 0.7071, 0.15), (-0.5556, 0.8315, -0.15), (-0.5556, 0.8315, 0.15), (-0.3827, 0.9239, -0.15), (-0.3827, 0.9239, 0.15), (-0.1951, 0.9808, -0.15), (-0.1951, 0.9808, 0.15)], [], [(0, 1, 3, 2), (2, 3, 5, 4), (4, 5, 7, 6), (6, 7, 9, 8), (8, 9, 11, 10), (10, 11, 13, 12), (12, 13, 15, 14), (14, 15, 17, 16), (16, 17, 19, 18), (18, 19, 21, 20), (20, 21, 23, 22), (22, 23, 25, 24), (24, 25, 27, 26), (26, 27, 29, 28), (28, 29, 31, 30), (30, 31, 33, 32), (32, 33, 35, 34), (34, 35, 37, 36), (36, 37, 39, 38), (38, 39, 41, 40), (40, 41, 43, 42), (42, 43, 45, 44), (44, 45, 47, 46), (46, 47, 49, 48), (48, 49, 51, 50), (50, 51, 53, 52), (52, 53, 55, 54), (54, 55, 57, 56), (56, 57, 59, 58), (58, 59, 61, 60), (3, 1, 63, 61, 59, 57, 55, 53, 51, 49, 47, 45, 43, 41, 39, 37, 35, 33, 31, 29, 27, 25, 23, 21, 19, 17, 15, 13, 11, 9, 7, 5), (60, 61, 63, 62), (62, 63, 1, 0), (0, 2, 4, 6, 8, 10, 12, 14, 16, 18, 20, 22, 24, 26, 28, 30, 32, 34, 36, 38, 40, 42, 44, 46, 48, 50, 52, 54, 56, 58, 60, 62)])
_uv = me_cylinder_008.uv_layers.new(name='UVMap')
_uv.uv.foreach_set('vector', [1.0, 0.5, 1.0, 1.0, 0.9688, 1.0, 0.9688, 0.5, 0.9688, 0.5, 0.9688, 1.0, 0.9375, 1.0, 0.9375, 0.5, 0.9375, 0.5, 0.9375, 1.0, 0.9062, 1.0, 0.9062, 0.5, 0.9062, 0.5, 0.9062, 1.0, 0.875, 1.0, 0.875, 0.5, 0.875, 0.5, 0.875, 1.0, 0.8438, 1.0, 0.8438, 0.5, 0.8438, 0.5, 0.8438, 1.0, 0.8125, 1.0, 0.8125, 0.5, 0.8125, 0.5, 0.8125, 1.0, 0.7812, 1.0, 0.7812, 0.5, 0.7812, 0.5, 0.7812, 1.0, 0.75, 1.0, 0.75, 0.5, 0.75, 0.5, 0.75, 1.0, 0.7188, 1.0, 0.7188, 0.5, 0.7188, 0.5, 0.7188, 1.0, 0.6875, 1.0, 0.6875, 0.5, 0.6875, 0.5, 0.6875, 1.0, 0.6562, 1.0, 0.6562, 0.5, 0.6562, 0.5, 0.6562, 1.0, 0.625, 1.0, 0.625, 0.5, 0.625, 0.5, 0.625, 1.0, 0.5938, 1.0, 0.5938, 0.5, 0.5938, 0.5, 0.5938, 1.0, 0.5625, 1.0, 0.5625, 0.5, 0.5625, 0.5, 0.5625, 1.0, 0.5312, 1.0, 0.5312, 0.5, 0.5312, 0.5, 0.5312, 1.0, 0.5, 1.0, 0.5, 0.5, 0.5, 0.5, 0.5, 1.0, 0.4688, 1.0, 0.4688, 0.5, 0.4688, 0.5, 0.4688, 1.0, 0.4375, 1.0, 0.4375, 0.5, 0.4375, 0.5, 0.4375, 1.0, 0.4062, 1.0, 0.4062, 0.5, 0.4062, 0.5, 0.4062, 1.0, 0.375, 1.0, 0.375, 0.5, 0.375, 0.5, 0.375, 1.0, 0.3438, 1.0, 0.3438, 0.5, 0.3438, 0.5, 0.3438, 1.0, 0.3125, 1.0, 0.3125, 0.5, 0.3125, 0.5, 0.3125, 1.0, 0.2812, 1.0, 0.2812, 0.5, 0.2812, 0.5, 0.2812, 1.0, 0.25, 1.0, 0.25, 0.5, 0.25, 0.5, 0.25, 1.0, 0.2188, 1.0, 0.2188, 0.5, 0.2188, 0.5, 0.2188, 1.0, 0.1875, 1.0, 0.1875, 0.5, 0.1875, 0.5, 0.1875, 1.0, 0.1562, 1.0, 0.1562, 0.5, 0.1562, 0.5, 0.1562, 1.0, 0.125, 1.0, 0.125, 0.5, 0.125, 0.5, 0.125, 1.0, 0.09375, 1.0, 0.09375, 0.5, 0.09375, 0.5, 0.09375, 1.0, 0.0625, 1.0, 0.0625, 0.5, 0.2968, 0.4854, 0.25, 0.49, 0.2032, 0.4854, 0.1582, 0.4717, 0.1167, 0.4496, 0.08029, 0.4197, 0.05045, 0.3833, 0.02827, 0.3418, 0.01461, 0.2968, 0.01, 0.25, 0.01461, 0.2032, 0.02827, 0.1582, 0.05045, 0.1167, 0.08029, 0.08029, 0.1167, 0.05045, 0.1582, 0.02827, 0.2032, 0.01461, 0.25, 0.01, 0.2968, 0.01461, 0.3418, 0.02827, 0.3833, 0.05045, 0.4197, 0.08029, 0.4496, 0.1167, 0.4717, 0.1582, 0.4854, 0.2032, 0.49, 0.25, 0.4854, 0.2968, 0.4717, 0.3418, 0.4496, 0.3833, 0.4197, 0.4197, 0.3833, 0.4496, 0.3418, 0.4717, 0.0625, 0.5, 0.0625, 1.0, 0.03125, 1.0, 0.03125, 0.5, 0.03125, 0.5, 0.03125, 1.0, 0.0, 1.0, 0.0, 0.5, 0.75, 0.49, 0.7968, 0.4854, 0.8418, 0.4717, 0.8833, 0.4496, 0.9197, 0.4197, 0.9496, 0.3833, 0.9717, 0.3418, 0.9854, 0.2968, 0.99, 0.25, 0.9854, 0.2032, 0.9717, 0.1582, 0.9496, 0.1167, 0.9197, 0.08029, 0.8833, 0.05045, 0.8418, 0.02827, 0.7968, 0.01461, 0.75, 0.01, 0.7032, 0.01461, 0.6582, 0.02827, 0.6167, 0.05045, 0.5803, 0.08029, 0.5504, 0.1167, 0.5283, 0.1582, 0.5146, 0.2032, 0.51, 0.25, 0.5146, 0.2968, 0.5283, 0.3418, 0.5504, 0.3833, 0.5803, 0.4197, 0.6167, 0.4496, 0.6582, 0.4717, 0.7032, 0.4854])
me_cylinder_008.use_remesh_fix_poles = True
me_cylinder_008.use_remesh_preserve_attributes = False
me_cylinder_008.update()
me_cylinder_009 = bpy.data.meshes.new('Cylinder.009')
me_cylinder_009.from_pydata([(0.0, 1.0, -0.15), (0.0, 1.0, 0.15), (0.1951, 0.9808, -0.15), (0.1951, 0.9808, 0.15), (0.3827, 0.9239, -0.15), (0.3827, 0.9239, 0.15), (0.5556, 0.8315, -0.15), (0.5556, 0.8315, 0.15), (0.7071, 0.7071, -0.15), (0.7071, 0.7071, 0.15), (0.8315, 0.5556, -0.15), (0.8315, 0.5556, 0.15), (0.9239, 0.3827, -0.15), (0.9239, 0.3827, 0.15), (0.9808, 0.1951, -0.15), (0.9808, 0.1951, 0.15), (1.0, -4.371e-08, -0.15), (1.0, -4.371e-08, 0.15), (0.9808, -0.1951, -0.15), (0.9808, -0.1951, 0.15), (0.9239, -0.3827, -0.15), (0.9239, -0.3827, 0.15), (0.8315, -0.5556, -0.15), (0.8315, -0.5556, 0.15), (0.7071, -0.7071, -0.15), (0.7071, -0.7071, 0.15), (0.5556, -0.8315, -0.15), (0.5556, -0.8315, 0.15), (0.3827, -0.9239, -0.15), (0.3827, -0.9239, 0.15), (0.1951, -0.9808, -0.15), (0.1951, -0.9808, 0.15), (-8.742e-08, -1.0, -0.15), (-8.742e-08, -1.0, 0.15), (-0.1951, -0.9808, -0.15), (-0.1951, -0.9808, 0.15), (-0.3827, -0.9239, -0.15), (-0.3827, -0.9239, 0.15), (-0.5556, -0.8315, -0.15), (-0.5556, -0.8315, 0.15), (-0.7071, -0.7071, -0.15), (-0.7071, -0.7071, 0.15), (-0.8315, -0.5556, -0.15), (-0.8315, -0.5556, 0.15), (-0.9239, -0.3827, -0.15), (-0.9239, -0.3827, 0.15), (-0.9808, -0.1951, -0.15), (-0.9808, -0.1951, 0.15), (-1.0, 1.192e-08, -0.15), (-1.0, 1.192e-08, 0.15), (-0.9808, 0.1951, -0.15), (-0.9808, 0.1951, 0.15), (-0.9239, 0.3827, -0.15), (-0.9239, 0.3827, 0.15), (-0.8315, 0.5556, -0.15), (-0.8315, 0.5556, 0.15), (-0.7071, 0.7071, -0.15), (-0.7071, 0.7071, 0.15), (-0.5556, 0.8315, -0.15), (-0.5556, 0.8315, 0.15), (-0.3827, 0.9239, -0.15), (-0.3827, 0.9239, 0.15), (-0.1951, 0.9808, -0.15), (-0.1951, 0.9808, 0.15)], [], [(0, 1, 3, 2), (2, 3, 5, 4), (4, 5, 7, 6), (6, 7, 9, 8), (8, 9, 11, 10), (10, 11, 13, 12), (12, 13, 15, 14), (14, 15, 17, 16), (16, 17, 19, 18), (18, 19, 21, 20), (20, 21, 23, 22), (22, 23, 25, 24), (24, 25, 27, 26), (26, 27, 29, 28), (28, 29, 31, 30), (30, 31, 33, 32), (32, 33, 35, 34), (34, 35, 37, 36), (36, 37, 39, 38), (38, 39, 41, 40), (40, 41, 43, 42), (42, 43, 45, 44), (44, 45, 47, 46), (46, 47, 49, 48), (48, 49, 51, 50), (50, 51, 53, 52), (52, 53, 55, 54), (54, 55, 57, 56), (56, 57, 59, 58), (58, 59, 61, 60), (3, 1, 63, 61, 59, 57, 55, 53, 51, 49, 47, 45, 43, 41, 39, 37, 35, 33, 31, 29, 27, 25, 23, 21, 19, 17, 15, 13, 11, 9, 7, 5), (60, 61, 63, 62), (62, 63, 1, 0), (0, 2, 4, 6, 8, 10, 12, 14, 16, 18, 20, 22, 24, 26, 28, 30, 32, 34, 36, 38, 40, 42, 44, 46, 48, 50, 52, 54, 56, 58, 60, 62)])
_uv = me_cylinder_009.uv_layers.new(name='UVMap')
_uv.uv.foreach_set('vector', [1.0, 0.5, 1.0, 1.0, 0.9688, 1.0, 0.9688, 0.5, 0.9688, 0.5, 0.9688, 1.0, 0.9375, 1.0, 0.9375, 0.5, 0.9375, 0.5, 0.9375, 1.0, 0.9062, 1.0, 0.9062, 0.5, 0.9062, 0.5, 0.9062, 1.0, 0.875, 1.0, 0.875, 0.5, 0.875, 0.5, 0.875, 1.0, 0.8438, 1.0, 0.8438, 0.5, 0.8438, 0.5, 0.8438, 1.0, 0.8125, 1.0, 0.8125, 0.5, 0.8125, 0.5, 0.8125, 1.0, 0.7812, 1.0, 0.7812, 0.5, 0.7812, 0.5, 0.7812, 1.0, 0.75, 1.0, 0.75, 0.5, 0.75, 0.5, 0.75, 1.0, 0.7188, 1.0, 0.7188, 0.5, 0.7188, 0.5, 0.7188, 1.0, 0.6875, 1.0, 0.6875, 0.5, 0.6875, 0.5, 0.6875, 1.0, 0.6562, 1.0, 0.6562, 0.5, 0.6562, 0.5, 0.6562, 1.0, 0.625, 1.0, 0.625, 0.5, 0.625, 0.5, 0.625, 1.0, 0.5938, 1.0, 0.5938, 0.5, 0.5938, 0.5, 0.5938, 1.0, 0.5625, 1.0, 0.5625, 0.5, 0.5625, 0.5, 0.5625, 1.0, 0.5312, 1.0, 0.5312, 0.5, 0.5312, 0.5, 0.5312, 1.0, 0.5, 1.0, 0.5, 0.5, 0.5, 0.5, 0.5, 1.0, 0.4688, 1.0, 0.4688, 0.5, 0.4688, 0.5, 0.4688, 1.0, 0.4375, 1.0, 0.4375, 0.5, 0.4375, 0.5, 0.4375, 1.0, 0.4062, 1.0, 0.4062, 0.5, 0.4062, 0.5, 0.4062, 1.0, 0.375, 1.0, 0.375, 0.5, 0.375, 0.5, 0.375, 1.0, 0.3438, 1.0, 0.3438, 0.5, 0.3438, 0.5, 0.3438, 1.0, 0.3125, 1.0, 0.3125, 0.5, 0.3125, 0.5, 0.3125, 1.0, 0.2812, 1.0, 0.2812, 0.5, 0.2812, 0.5, 0.2812, 1.0, 0.25, 1.0, 0.25, 0.5, 0.25, 0.5, 0.25, 1.0, 0.2188, 1.0, 0.2188, 0.5, 0.2188, 0.5, 0.2188, 1.0, 0.1875, 1.0, 0.1875, 0.5, 0.1875, 0.5, 0.1875, 1.0, 0.1562, 1.0, 0.1562, 0.5, 0.1562, 0.5, 0.1562, 1.0, 0.125, 1.0, 0.125, 0.5, 0.125, 0.5, 0.125, 1.0, 0.09375, 1.0, 0.09375, 0.5, 0.09375, 0.5, 0.09375, 1.0, 0.0625, 1.0, 0.0625, 0.5, 0.2968, 0.4854, 0.25, 0.49, 0.2032, 0.4854, 0.1582, 0.4717, 0.1167, 0.4496, 0.08029, 0.4197, 0.05045, 0.3833, 0.02827, 0.3418, 0.01461, 0.2968, 0.01, 0.25, 0.01461, 0.2032, 0.02827, 0.1582, 0.05045, 0.1167, 0.08029, 0.08029, 0.1167, 0.05045, 0.1582, 0.02827, 0.2032, 0.01461, 0.25, 0.01, 0.2968, 0.01461, 0.3418, 0.02827, 0.3833, 0.05045, 0.4197, 0.08029, 0.4496, 0.1167, 0.4717, 0.1582, 0.4854, 0.2032, 0.49, 0.25, 0.4854, 0.2968, 0.4717, 0.3418, 0.4496, 0.3833, 0.4197, 0.4197, 0.3833, 0.4496, 0.3418, 0.4717, 0.0625, 0.5, 0.0625, 1.0, 0.03125, 1.0, 0.03125, 0.5, 0.03125, 0.5, 0.03125, 1.0, 0.0, 1.0, 0.0, 0.5, 0.75, 0.49, 0.7968, 0.4854, 0.8418, 0.4717, 0.8833, 0.4496, 0.9197, 0.4197, 0.9496, 0.3833, 0.9717, 0.3418, 0.9854, 0.2968, 0.99, 0.25, 0.9854, 0.2032, 0.9717, 0.1582, 0.9496, 0.1167, 0.9197, 0.08029, 0.8833, 0.05045, 0.8418, 0.02827, 0.7968, 0.01461, 0.75, 0.01, 0.7032, 0.01461, 0.6582, 0.02827, 0.6167, 0.05045, 0.5803, 0.08029, 0.5504, 0.1167, 0.5283, 0.1582, 0.5146, 0.2032, 0.51, 0.25, 0.5146, 0.2968, 0.5283, 0.3418, 0.5504, 0.3833, 0.5803, 0.4197, 0.6167, 0.4496, 0.6582, 0.4717, 0.7032, 0.4854])
me_cylinder_009.use_remesh_fix_poles = True
me_cylinder_009.use_remesh_preserve_attributes = False
me_cylinder_009.update()

# ---- objects
ob_cube = bpy.data.objects.new('Cube', me_cube)
ob_mainlockhousing = bpy.data.objects.new('MainLockHousing', me_cylinder_002)
ob_cylinder = bpy.data.objects.new('Cylinder', me_cylinder_005)
ob_cylinder_001 = bpy.data.objects.new('Cylinder.001', me_cylinder_007)
ob_cylinder_003 = bpy.data.objects.new('Cylinder.003', me_cylinder_008)
ob_cylinder_004 = bpy.data.objects.new('Cylinder.004', me_cylinder_009)

# ---- transforms, parenting, visibility, modifiers, constraints
ob_cube.location = (0.0, 0.0, 0.0)
ob_cube.lock_rotations_4d = False
ob_cube.empty_display_type = 'ARROWS'
ob_cube.lineart.crease_threshold = 0.0
ob_mainlockhousing.location = (-1.999, 0.0, 2.0)
ob_mainlockhousing.rotation_euler = (1.571, 0.0, 0.0)
ob_mainlockhousing.scale = (0.4751, 0.4751, 0.696)
ob_cylinder.location = (-2.001, -0.1874, 2.041)
ob_cylinder.rotation_euler = (1.571, 0.0, 0.0)
ob_cylinder.scale = (0.01137, 0.01137, 0.5747)
ob_cylinder_001.location = (-2.001, -0.1869, 1.958)
ob_cylinder_001.rotation_euler = (1.571, 0.0, 0.0)
ob_cylinder_001.scale = (0.01137, 0.01137, 0.5747)
ob_cylinder_003.location = (-1.958, -0.1875, 2.0)
ob_cylinder_003.rotation_euler = (1.571, 0.0, 0.0)
ob_cylinder_003.scale = (0.01137, 0.01137, 0.5747)
ob_cylinder_004.location = (-2.042, -0.1875, 2.0)
ob_cylinder_004.rotation_euler = (1.571, 0.0, 0.0)
ob_cylinder_004.scale = (0.01137, 0.01137, 0.5747)

# ---- collection membership
scene.collection.objects.link(ob_cube)
scene.collection.objects.link(ob_mainlockhousing)
col_collection_1.objects.link(ob_cylinder)
col_collection_1.objects.link(ob_cylinder_001)
col_collection_1.objects.link(ob_cylinder_003)
col_collection_1.objects.link(ob_cylinder_004)
def _layer_coll(name, lc=None):
    lc = lc or bpy.context.view_layer.layer_collection
    for c in lc.children:
        if c.name == name: return c
        r = _layer_coll(name, c)
        if r: return r
_layer_coll('Collection 1').exclude = True

# ---- scene / render settings (as saved in the file)
scene.frame_start = 1; scene.frame_end = 250; scene.frame_set(1)
scene.render.engine = 'BLENDER_EEVEE_NEXT'
scene.cycles.sampling_pattern = 'TABULATED_SOBOL'
scene.cycles.use_light_tree = False
scene.view_settings.view_transform = 'Filmic'
bpy.context.view_layer.update()

# ---- added for rendering (the .blend has no active camera and no usable light): camera, sun
cam_auto = bpy.data.cameras.new('AutoCamera')
cam_auto.lens = 50.0
cam_auto.sensor_width = 36.0
cam_auto.clip_end = 1000.0
ob_auto_camera = bpy.data.objects.new('AutoCamera', cam_auto)
scene.collection.objects.link(ob_auto_camera)
ob_auto_camera.location = (4.60142, -6.40626, 6.19584)
ob_auto_camera.rotation_euler = (1.09748, -7.21219e-08, 0.694738)
scene.camera = ob_auto_camera
light_auto_sun = bpy.data.lights.new('AutoSun', 'SUN')
light_auto_sun.energy = 3.0
light_auto_sun.angle = 0.0523599
ob_auto_sun = bpy.data.objects.new('AutoSun', light_auto_sun)
scene.collection.objects.link(ob_auto_sun)
ob_auto_sun.rotation_euler = (0.872665, 0.174533, 0.523599)
bpy.context.view_layer.update()
